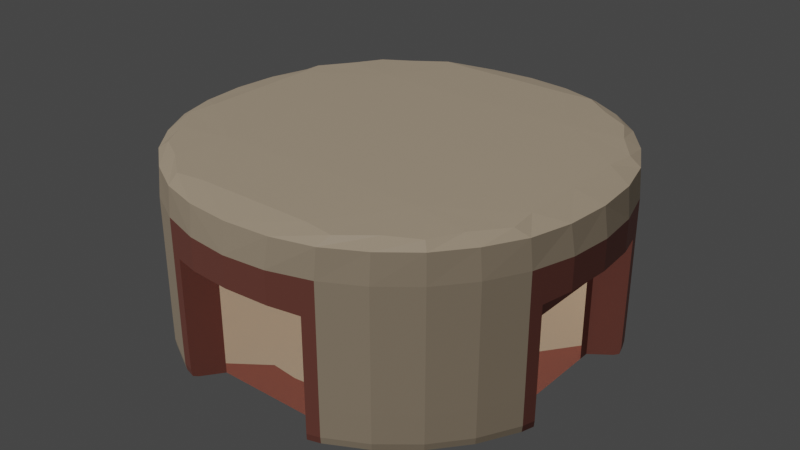 # Source: Sanctum_Boxes.blend  (saved by Blender 3.0.42; exported with 4.5.12 LTS)
import bpy
from mathutils import Matrix  # noqa: F401  (used for matrix-valued properties, if any)

bpy.ops.wm.read_factory_settings(use_empty=True)
scene = bpy.context.scene
scene.name = 'Scene'

# ---- collections
col_reference = bpy.data.collections.new('Reference'); scene.collection.children.link(col_reference)
col_central = bpy.data.collections.new('Central'); scene.collection.children.link(col_central)

# ---- images (referenced by path relative to the original .blend; pixels are not part of the script)
import os
ASSET_DIR = os.environ.get("B2B_ASSET_DIR", "")  # directory of the original .blend (textures are referenced by path, not embedded)
HERE = os.path.dirname(os.path.abspath(__file__))  # packed textures are extracted next to this script under _unpacked/

def load_image(name, relpath, width, height, colorspace="sRGB"):
    """Load a texture the original file referenced (path relative to the .blend, or extracted next to this script)."""
    p = next((c for c in (os.path.join(HERE, relpath), os.path.join(ASSET_DIR, relpath)) if relpath and os.path.exists(c)), "")
    if p:
        img = bpy.data.images.load(p, check_existing=True)
        img.name = name
    else:  # same state as the original file: an image datablock whose file is absent (Cycles renders it pink)
        img = bpy.data.images.new(name, width, height)
        img.source = "FILE"
        img.filepath = "//" + (relpath or name)
    img.colorspace_settings.name = colorspace
    return img
img_sanctum_central = load_image('Sanctum_Central', 'Sanctum_Central.png', 1024, 1024, 'sRGB')

# ---- materials (node trees are filled in below, after node groups)
mat_base = bpy.data.materials.new('Base')
mat_base.use_transparent_shadow = False
mat_accents = bpy.data.materials.new('Accents')
mat_accents.use_transparent_shadow = False
mat_dark = bpy.data.materials.new('Dark')
mat_dark.use_transparent_shadow = False

# ---- material node trees
mat_base.use_nodes = True; mat_base.node_tree.nodes.clear()
_N = mat_base.node_tree.nodes; _L = mat_base.node_tree.links
n0 = _N.new('ShaderNodeBsdfPrincipled'); n0.name = 'Principled BSDF'; n0.location = (10, 300)
n0.distribution = 'GGX'
n0.subsurface_method = 'RANDOM_WALK_SKIN'
n0.inputs[0].default_value = (0.7913, 0.6308, 0.4508, 1.0)
n0.inputs[3].default_value = 1.45
n0.inputs[27].default_value = (0.0, 0.0, 0.0, 1.0)
n0.inputs[28].default_value = 1.0
n1 = _N.new('ShaderNodeOutputMaterial'); n1.name = 'Material Output'; n1.location = (300, 300)
n2 = _N.new('ShaderNodeTexImage'); n2.name = 'Image Texture'; n2.location = (304, 87)
n2.image = img_sanctum_central
_L.new(n0.outputs[0], n1.inputs[0])
n1.is_active_output = True
mat_accents.use_nodes = True; mat_accents.node_tree.nodes.clear()
_N = mat_accents.node_tree.nodes; _L = mat_accents.node_tree.links
n0 = _N.new('ShaderNodeBsdfPrincipled'); n0.name = 'Principled BSDF'; n0.location = (10, 300)
n0.distribution = 'GGX'
n0.subsurface_method = 'RANDOM_WALK_SKIN'
n0.inputs[0].default_value = (0.3813, 0.1329, 0.0999, 1.0)
n0.inputs[3].default_value = 1.45
n0.inputs[27].default_value = (0.0, 0.0, 0.0, 1.0)
n0.inputs[28].default_value = 1.0
n1 = _N.new('ShaderNodeOutputMaterial'); n1.name = 'Material Output'; n1.location = (300, 300)
n2 = _N.new('ShaderNodeTexImage'); n2.name = 'Image Texture'; n2.location = (325, 70)
n2.image = img_sanctum_central
_L.new(n0.outputs[0], n1.inputs[0])
n1.is_active_output = True
mat_dark.use_nodes = True; mat_dark.node_tree.nodes.clear()
_N = mat_dark.node_tree.nodes; _L = mat_dark.node_tree.links
n0 = _N.new('ShaderNodeBsdfPrincipled'); n0.name = 'Principled BSDF'; n0.location = (10, 300)
n0.distribution = 'GGX'
n0.subsurface_method = 'RANDOM_WALK_SKIN'
n0.inputs[0].default_value = (0.1248, 0.04667, 0.03689, 1.0)
n0.inputs[3].default_value = 1.45
n0.inputs[27].default_value = (0.0, 0.0, 0.0, 1.0)
n0.inputs[28].default_value = 1.0
n1 = _N.new('ShaderNodeOutputMaterial'); n1.name = 'Material Output'; n1.location = (300, 300)
n2 = _N.new('ShaderNodeTexImage'); n2.name = 'Image Texture'; n2.location = (320, 52)
n2.image = img_sanctum_central
_L.new(n0.outputs[0], n1.inputs[0])
n1.is_active_output = True

# ---- world
world_world = bpy.data.worlds.new('World'); scene.world = world_world
world_world.use_nodes = True; world_world.node_tree.nodes.clear()
_N = world_world.node_tree.nodes; _L = world_world.node_tree.links
n0 = _N.new('ShaderNodeOutputWorld'); n0.name = 'World Output'; n0.location = (300, 300)
n1 = _N.new('ShaderNodeBackground'); n1.name = 'Background'; n1.location = (10, 300)
n1.inputs[0].default_value = (0.05088, 0.05088, 0.05088, 1.0)
_L.new(n1.outputs[0], n0.inputs[0])
n0.is_active_output = True
world_world.color = (0.05088, 0.05088, 0.05088)
world_world.use_sun_shadow = False
world_world.sun_shadow_jitter_overblur = 0.0

# ---- lights
light_sun_002 = bpy.data.lights.new('Sun.002', 'SUN')
light_sun_002.transmission_factor = 0.0
light_sun_002.use_shadow = False
light_sun_002.energy = 1.0
light_sun_002.shadow_soft_size = 0.125

# ---- meshes
me_cylinder = bpy.data.meshes.new('Cylinder')
me_cylinder.from_pydata([(0.0, 0.3407, 0.002544), (0.0, 0.8169, 0.8508), (0.1327, 0.3205, 0.001682), (0.8031, 0.2381, 0.5056), (0.3929, 0.8302, 0.8473), (0.2409, 0.2409, 0.002544), (0.655, 0.655, 0.8473), (0.3205, 0.1327, 0.001682), (0.8302, 0.3929, 0.8473), (0.3407, 0.0, 0.002544), (0.8169, 0.0, 0.8508), (0.8031, 0.0, 0.5056), (0.0, 0.0, 0.0595), (0.371, 0.8956, 0.007858), (0.6855, 0.6855, 0.007858), (0.8956, 0.371, 0.007858), (0.0, 0.2411, 0.05713), (0.8031, 0.1905, 0.5056), (0.2411, 0.0, 0.05713), (0.1883, 0.1883, 0.05594), (0.373, 0.9004, 0.1644), (0.6892, 0.6892, 0.1644), (0.8031, 0.2381, 0.3636), (0.9004, 0.373, 0.1644), (0.3262, 0.7876, 0.0009429), (0.8031, 0.0, 0.3636), (0.6028, 0.6028, 0.0009429), (0.7876, 0.3262, 0.0009429), (0.8031, 0.1905, 0.3636), (0.176, 0.4248, 0.0009429), (0.3251, 0.3251, 0.0009429), (0.4248, 0.176, 0.0009429), (0.4598, 0.0, 0.0009429), (0.2381, 0.8031, 0.5056), (0.0, 0.4598, 0.0009429), (0.0, 0.3129, 0.01547), (0.3129, 0.0, 0.01547), (0.2206, 0.2206, 0.01547), (0.0, 0.2973, 0.04209), (0.2973, 0.0, 0.04209), (0.2085, 0.2085, 0.04209), (0.0, 0.8031, 0.5056), (0.0, 0.0, 0.8579), (0.0, 0.9746, 0.6939), (0.373, 0.9004, 0.6939), (0.6892, 0.6892, 0.6939), (0.9004, 0.373, 0.6939), (0.9746, 0.0, 0.6939), (0.1905, 0.8031, 0.5056), (0.2381, 0.8031, 0.3636), (0.0, 0.8031, 0.3636), (0.1905, 0.8031, 0.3636), (0.2648, 0.8165, 0.8502), (0.0, 0.9549, 0.8207), (0.3727, 0.8998, 0.0378), (0.5385, 0.806, 0.007858), (0.5284, 0.7258, 0.8496), (0.6887, 0.6887, 0.0378), (0.806, 0.5385, 0.007858), (0.7258, 0.5284, 0.8496), (0.8998, 0.3727, 0.0378), (0.8165, 0.2648, 0.8502), (0.0, 0.1381, 0.05921), (0.1381, 0.0, 0.05921), (0.0822, 0.3323, 0.00229), (0.1768, 0.2931, 0.00229), (0.2931, 0.1768, 0.00229), (0.3323, 0.0822, 0.00229), (0.1408, 0.34, 0.001059), (0.2598, 0.2598, 0.001143), (0.34, 0.1408, 0.001059), (0.3674, 0.0, 0.001143), (0.0, 0.2861, 0.05169), (0.2861, 0.0, 0.05169), (0.1136, 0.2233, 0.05693), (0.2233, 0.1136, 0.05693), (0.202, 0.202, 0.05153), (0.373, 0.9004, 0.4291), (0.6892, 0.6892, 0.4291), (0.9004, 0.373, 0.4291), (0.8103, 0.5414, 0.1644), (0.5414, 0.8103, 0.1644), (0.3624, 0.8748, 0.001807), (0.0, 0.6555, 0.0009429), (0.6695, 0.6695, 0.001807), (0.8748, 0.3624, 0.001807), (0.7087, 0.4736, 0.0009429), (0.4736, 0.7087, 0.0009429), (0.2509, 0.6056, 0.0009429), (0.4635, 0.4635, 0.0009429), (0.6056, 0.2509, 0.0009429), (0.6555, 0.0, 0.0009429), (0.0, 0.3674, 0.001143), (0.08969, 0.4509, 0.0009429), (0.2554, 0.3823, 0.0009429), (0.3823, 0.2554, 0.0009429), (0.4509, 0.08969, 0.0009429), (0.0, 0.3228, 0.006622), (0.3228, 0.0, 0.006622), (0.228, 0.228, 0.006622), (0.1193, 0.2888, 0.01541), (0.2888, 0.1193, 0.01541), (0.0, 0.3047, 0.02868), (0.3047, 0.0, 0.02868), (0.2143, 0.2143, 0.02868), (0.2736, 0.1123, 0.04209), (0.1123, 0.2736, 0.04209), (0.4771, 0.0, 0.857), (0.0, 0.4771, 0.857), (0.376, 0.8892, 0.8202), (0.6837, 0.6837, 0.8202), (0.8892, 0.376, 0.8202), (0.9549, 0.0, 0.8207), (0.9558, 0.1901, 0.6939), (0.8103, 0.5414, 0.6939), (0.5414, 0.8103, 0.6939), (0.1901, 0.9558, 0.6939), (0.1991, 0.9383, 0.8206), (0.5398, 0.7994, 0.8205), (0.7994, 0.5398, 0.8205), (0.9383, 0.1991, 0.8206), (0.1288, 0.1288, 0.05892), (0.526, 0.7873, 0.001807), (0.7873, 0.526, 0.001807), (0.3006, 0.1244, 0.005828), (0.1103, 0.2634, 0.05165), (0.8098, 0.5411, 0.0378), (0.5411, 0.8098, 0.0378), (0.6429, 0.1279, 0.0009429), (0.545, 0.3642, 0.0009429), (0.3642, 0.545, 0.0009429), (0.1279, 0.6429, 0.0009429), (0.07347, 0.3601, 0.001114), (0.2027, 0.3066, 0.001114), (0.3066, 0.2027, 0.001114), (0.3601, 0.07347, 0.001114), (0.1244, 0.3006, 0.005828), (0.2807, 0.1156, 0.02867), (0.2634, 0.1103, 0.05165), (0.1156, 0.2807, 0.02867), (0.491, 0.491, 0.856), (0.8103, 0.5414, 0.4291), (0.5414, 0.8103, 0.4291), (0.9333, 0.2644, 0.5458), (0.9558, 0.1901, 0.5527), (0.9168, 0.3188, 0.4291), (0.9746, 0.0, 0.5585), (0.0, 0.9746, 0.5585), (0.1901, 0.9558, 0.5527), (0.2446, 0.8123, 0.0009429), (0.2644, 0.9333, 0.5458), (0.302, 0.8931, 0.001807), (0.3188, 0.9168, 0.4291), (0.3188, 0.9168, 0.5407), (0.3156, 0.9124, 0.007858), (0.3188, 0.9168, 0.3892), (0.3188, 0.9168, 0.1644), (0.8123, 0.2446, 0.0009429), (0.8931, 0.302, 0.001807), (0.9124, 0.3156, 0.007858), (0.9163, 0.3184, 0.0378), (0.0, 0.8031, 0.0009429), (0.9168, 0.3188, 0.1644), (0.3184, 0.9163, 0.0378), (0.8031, 0.1905, 0.0009429), (0.8031, 0.1597, 0.0009429), (0.8031, 0.2381, 0.0009429), (0.8031, 0.0, 0.0009429), (0.1597, 0.8031, 0.0009429), (0.1905, 0.8031, 0.0009429), (0.2381, 0.8031, 0.0009429), (0.9168, 0.3188, 0.3892), (0.9168, 0.3188, 0.5407), (0.0, 0.9746, 0.5585), (0.9746, 0.0, 0.5585), (0.0, -0.3407, 0.002544), (0.0, -0.8169, 0.8508), (0.1327, -0.3205, 0.001682), (0.8031, -0.2381, 0.5056), (0.3929, -0.8302, 0.8473), (0.2409, -0.2409, 0.002544), (0.655, -0.655, 0.8473), (0.3205, -0.1327, 0.001682), (0.8302, -0.3929, 0.8473), (0.371, -0.8956, 0.007858), (0.6855, -0.6855, 0.007858), (0.8956, -0.371, 0.007858), (0.0, -0.2411, 0.05713), (0.8031, -0.1905, 0.5056), (0.1883, -0.1883, 0.05594), (0.373, -0.9004, 0.1644), (0.6892, -0.6892, 0.1644), (0.8031, -0.2381, 0.3636), (0.9004, -0.373, 0.1644), (0.3262, -0.7876, 0.0009429), (0.6028, -0.6028, 0.0009429), (0.7876, -0.3262, 0.0009429), (0.8031, -0.1905, 0.3636), (0.176, -0.4248, 0.0009429), (0.3251, -0.3251, 0.0009429), (0.4248, -0.176, 0.0009429), (0.2381, -0.8031, 0.5056), (0.0, -0.4598, 0.0009429), (0.0, -0.3129, 0.01547), (0.2206, -0.2206, 0.01547), (0.0, -0.2973, 0.04209), (0.2085, -0.2085, 0.04209), (0.0, -0.8031, 0.5056), (0.0, -0.9746, 0.6939), (0.373, -0.9004, 0.6939), (0.6892, -0.6892, 0.6939), (0.9004, -0.373, 0.6939), (0.1905, -0.8031, 0.5056), (0.2381, -0.8031, 0.3636), (0.2648, -0.8165, 0.8502), (0.0, -0.9549, 0.8207), (0.3727, -0.8998, 0.0378), (0.5385, -0.806, 0.007858), (0.5284, -0.7258, 0.8496), (0.6887, -0.6887, 0.0378), (0.806, -0.5385, 0.007858), (0.7258, -0.5284, 0.8496), (0.8998, -0.3727, 0.0378), (0.8165, -0.2648, 0.8502), (0.0, -0.1381, 0.05921), (0.0822, -0.3323, 0.00229), (0.1768, -0.2931, 0.00229), (0.2931, -0.1768, 0.00229), (0.3323, -0.0822, 0.00229), (0.1408, -0.34, 0.001059), (0.2598, -0.2598, 0.001143), (0.34, -0.1408, 0.001059), (0.0, -0.2861, 0.05169), (0.1136, -0.2233, 0.05693), (0.2233, -0.1136, 0.05693), (0.202, -0.202, 0.05153), (0.373, -0.9004, 0.4291), (0.6892, -0.6892, 0.4291), (0.9004, -0.373, 0.4291), (0.8103, -0.5414, 0.1644), (0.5414, -0.8103, 0.1644), (0.3624, -0.8748, 0.001807), (0.0, -0.6555, 0.0009429), (0.6695, -0.6695, 0.001807), (0.8748, -0.3624, 0.001807), (0.7087, -0.4736, 0.0009429), (0.4736, -0.7087, 0.0009429), (0.2509, -0.6056, 0.0009429), (0.4635, -0.4635, 0.0009429), (0.6056, -0.2509, 0.0009429), (0.0, -0.3674, 0.001143), (0.08969, -0.4509, 0.0009429), (0.2554, -0.3823, 0.0009429), (0.3823, -0.2554, 0.0009429), (0.4509, -0.08969, 0.0009429), (0.0, -0.3228, 0.006622), (0.228, -0.228, 0.006622), (0.1193, -0.2888, 0.01541), (0.2888, -0.1193, 0.01541), (0.0, -0.3047, 0.02868), (0.2143, -0.2143, 0.02868), (0.2736, -0.1123, 0.04209), (0.1123, -0.2736, 0.04209), (0.0, -0.4771, 0.857), (0.376, -0.8892, 0.8202), (0.6837, -0.6837, 0.8202), (0.8892, -0.376, 0.8202), (0.9558, -0.1901, 0.6939), (0.8103, -0.5414, 0.6939), (0.5414, -0.8103, 0.6939), (0.1901, -0.9558, 0.6939), (0.1991, -0.9383, 0.8206), (0.5398, -0.7994, 0.8205), (0.7994, -0.5398, 0.8205), (0.9383, -0.1991, 0.8206), (0.1288, -0.1288, 0.05892), (0.526, -0.7873, 0.001807), (0.7873, -0.526, 0.001807), (0.3006, -0.1244, 0.005828), (0.1103, -0.2634, 0.05165), (0.8098, -0.5411, 0.0378), (0.5411, -0.8098, 0.0378), (0.6429, -0.1279, 0.0009429), (0.545, -0.3642, 0.0009429), (0.3642, -0.545, 0.0009429), (0.1279, -0.6429, 0.0009429), (0.07347, -0.3601, 0.001114), (0.2027, -0.3066, 0.001114), (0.3066, -0.2027, 0.001114), (0.3601, -0.07347, 0.001114), (0.1244, -0.3006, 0.005828), (0.2807, -0.1156, 0.02867), (0.2634, -0.1103, 0.05165), (0.1156, -0.2807, 0.02867), (0.491, -0.491, 0.856), (0.8103, -0.5414, 0.4291), (0.5414, -0.8103, 0.4291), (0.9333, -0.2644, 0.5458), (0.9558, -0.1901, 0.5527), (0.9168, -0.3188, 0.4291), (0.0, -0.9746, 0.5585), (0.1901, -0.9558, 0.5527), (0.2446, -0.8123, 0.0009429), (0.2644, -0.9333, 0.5458), (0.302, -0.8931, 0.001807), (0.3188, -0.9168, 0.4291), (0.3188, -0.9168, 0.5407), (0.3156, -0.9124, 0.007858), (0.3188, -0.9168, 0.3892), (0.3188, -0.9168, 0.1644), (0.8123, -0.2446, 0.0009429), (0.8931, -0.302, 0.001807), (0.9124, -0.3156, 0.007858), (0.9163, -0.3184, 0.0378), (0.0, -0.8031, 0.0009429), (0.9168, -0.3188, 0.1644), (0.3184, -0.9163, 0.0378), (0.8031, -0.1905, 0.0009429), (0.8031, -0.1597, 0.0009429), (0.8031, -0.2381, 0.0009429), (0.1597, -0.8031, 0.0009429), (0.1905, -0.8031, 0.0009429), (0.2381, -0.8031, 0.0009429), (0.9168, -0.3188, 0.3892), (0.9168, -0.3188, 0.5407), (0.0, -0.9746, 0.5585), (-0.1327, 0.3205, 0.001682), (-0.8031, 0.2381, 0.5056), (-0.3929, 0.8302, 0.8473), (-0.2409, 0.2409, 0.002544), (-0.655, 0.655, 0.8473), (-0.3205, 0.1327, 0.001682), (-0.8302, 0.3929, 0.8473), (-0.3407, 0.0, 0.002544), (-0.8169, 0.0, 0.8508), (-0.8031, 0.0, 0.5056), (-0.371, 0.8956, 0.007858), (-0.6855, 0.6855, 0.007858), (-0.8956, 0.371, 0.007858), (-0.8031, 0.1905, 0.5056), (-0.2411, 0.0, 0.05713), (-0.1883, 0.1883, 0.05594), (-0.373, 0.9004, 0.1644), (-0.6892, 0.6892, 0.1644), (-0.8031, 0.2381, 0.3636), (-0.9004, 0.373, 0.1644), (-0.3262, 0.7876, 0.0009429), (-0.8031, 0.0, 0.3636), (-0.6028, 0.6028, 0.0009429), (-0.7876, 0.3262, 0.0009429), (-0.8031, 0.1905, 0.3636), (-0.176, 0.4248, 0.0009429), (-0.3251, 0.3251, 0.0009429), (-0.4248, 0.176, 0.0009429), (-0.4598, 0.0, 0.0009429), (-0.2381, 0.8031, 0.5056), (-0.3129, 0.0, 0.01547), (-0.2206, 0.2206, 0.01547), (-0.2973, 0.0, 0.04209), (-0.2085, 0.2085, 0.04209), (-0.373, 0.9004, 0.6939), (-0.6892, 0.6892, 0.6939), (-0.9004, 0.373, 0.6939), (-0.9746, 0.0, 0.6939), (-0.1905, 0.8031, 0.5056), (-0.2381, 0.8031, 0.3636), (-0.1905, 0.8031, 0.3636), (-0.2648, 0.8165, 0.8502), (-0.3727, 0.8998, 0.0378), (-0.5385, 0.806, 0.007858), (-0.5284, 0.7258, 0.8496), (-0.6887, 0.6887, 0.0378), (-0.806, 0.5385, 0.007858), (-0.7258, 0.5284, 0.8496), (-0.8998, 0.3727, 0.0378), (-0.8165, 0.2648, 0.8502), (-0.1381, 0.0, 0.05921), (-0.0822, 0.3323, 0.00229), (-0.1768, 0.2931, 0.00229), (-0.2931, 0.1768, 0.00229), (-0.3323, 0.0822, 0.00229), (-0.1408, 0.34, 0.001059), (-0.2598, 0.2598, 0.001143), (-0.34, 0.1408, 0.001059), (-0.3674, 0.0, 0.001143), (-0.2861, 0.0, 0.05169), (-0.1136, 0.2233, 0.05693), (-0.2233, 0.1136, 0.05693), (-0.202, 0.202, 0.05153), (-0.373, 0.9004, 0.4291), (-0.6892, 0.6892, 0.4291), (-0.9004, 0.373, 0.4291), (-0.8103, 0.5414, 0.1644), (-0.5414, 0.8103, 0.1644), (-0.3624, 0.8748, 0.001807), (-0.6695, 0.6695, 0.001807), (-0.8748, 0.3624, 0.001807), (-0.7087, 0.4736, 0.0009429), (-0.4736, 0.7087, 0.0009429), (-0.2509, 0.6056, 0.0009429), (-0.4635, 0.4635, 0.0009429), (-0.6056, 0.2509, 0.0009429), (-0.6555, 0.0, 0.0009429), (-0.08969, 0.4509, 0.0009429), (-0.2554, 0.3823, 0.0009429), (-0.3823, 0.2554, 0.0009429), (-0.4509, 0.08969, 0.0009429), (-0.3228, 0.0, 0.006622), (-0.228, 0.228, 0.006622), (-0.1193, 0.2888, 0.01541), (-0.2888, 0.1193, 0.01541), (-0.3047, 0.0, 0.02868), (-0.2143, 0.2143, 0.02868), (-0.2736, 0.1123, 0.04209), (-0.1123, 0.2736, 0.04209), (-0.4771, 0.0, 0.857), (-0.376, 0.8892, 0.8202), (-0.6837, 0.6837, 0.8202), (-0.8892, 0.376, 0.8202), (-0.9549, 0.0, 0.8207), (-0.9558, 0.1901, 0.6939), (-0.8103, 0.5414, 0.6939), (-0.5414, 0.8103, 0.6939), (-0.1901, 0.9558, 0.6939), (-0.1991, 0.9383, 0.8206), (-0.5398, 0.7994, 0.8205), (-0.7994, 0.5398, 0.8205), (-0.9383, 0.1991, 0.8206), (-0.1288, 0.1288, 0.05892), (-0.526, 0.7873, 0.001807), (-0.7873, 0.526, 0.001807), (-0.3006, 0.1244, 0.005828), (-0.1103, 0.2634, 0.05165), (-0.8098, 0.5411, 0.0378), (-0.5411, 0.8098, 0.0378), (-0.6429, 0.1279, 0.0009429), (-0.545, 0.3642, 0.0009429), (-0.3642, 0.545, 0.0009429), (-0.1279, 0.6429, 0.0009429), (-0.07347, 0.3601, 0.001114), (-0.2027, 0.3066, 0.001114), (-0.3066, 0.2027, 0.001114), (-0.3601, 0.07347, 0.001114), (-0.1244, 0.3006, 0.005828), (-0.2807, 0.1156, 0.02867), (-0.2634, 0.1103, 0.05165), (-0.1156, 0.2807, 0.02867), (-0.491, 0.491, 0.856), (-0.8103, 0.5414, 0.4291), (-0.5414, 0.8103, 0.4291), (-0.9333, 0.2644, 0.5458), (-0.9558, 0.1901, 0.5527), (-0.9168, 0.3188, 0.4291), (-0.9746, 0.0, 0.5585), (-0.1901, 0.9558, 0.5527), (-0.2446, 0.8123, 0.0009429), (-0.2644, 0.9333, 0.5458), (-0.302, 0.8931, 0.001807), (-0.3188, 0.9168, 0.4291), (-0.3188, 0.9168, 0.5407), (-0.3156, 0.9124, 0.007858), (-0.3188, 0.9168, 0.3892), (-0.3188, 0.9168, 0.1644), (-0.8123, 0.2446, 0.0009429), (-0.8931, 0.302, 0.001807), (-0.9124, 0.3156, 0.007858), (-0.9163, 0.3184, 0.0378), (-0.9168, 0.3188, 0.1644), (-0.3184, 0.9163, 0.0378), (-0.8031, 0.1905, 0.0009429), (-0.8031, 0.1597, 0.0009429), (-0.8031, 0.2381, 0.0009429), (-0.8031, 0.0, 0.0009429), (-0.1597, 0.8031, 0.0009429), (-0.1905, 0.8031, 0.0009429), (-0.2381, 0.8031, 0.0009429), (-0.9168, 0.3188, 0.3892), (-0.9168, 0.3188, 0.5407), (-0.9746, 0.0, 0.5585), (-0.1327, -0.3205, 0.001682), (-0.8031, -0.2381, 0.5056), (-0.3929, -0.8302, 0.8473), (-0.2409, -0.2409, 0.002544), (-0.655, -0.655, 0.8473), (-0.3205, -0.1327, 0.001682), (-0.8302, -0.3929, 0.8473), (-0.371, -0.8956, 0.007858), (-0.6855, -0.6855, 0.007858), (-0.8956, -0.371, 0.007858), (-0.8031, -0.1905, 0.5056), (-0.1883, -0.1883, 0.05594), (-0.373, -0.9004, 0.1644), (-0.6892, -0.6892, 0.1644), (-0.8031, -0.2381, 0.3636), (-0.9004, -0.373, 0.1644), (-0.3262, -0.7876, 0.0009429), (-0.6028, -0.6028, 0.0009429), (-0.7876, -0.3262, 0.0009429), (-0.8031, -0.1905, 0.3636), (-0.176, -0.4248, 0.0009429), (-0.3251, -0.3251, 0.0009429), (-0.4248, -0.176, 0.0009429), (-0.2381, -0.8031, 0.5056), (-0.2206, -0.2206, 0.01547), (-0.2085, -0.2085, 0.04209), (-0.373, -0.9004, 0.6939), (-0.6892, -0.6892, 0.6939), (-0.9004, -0.373, 0.6939), (-0.1905, -0.8031, 0.5056), (-0.2381, -0.8031, 0.3636), (-0.2648, -0.8165, 0.8502), (-0.3727, -0.8998, 0.0378), (-0.5385, -0.806, 0.007858), (-0.5284, -0.7258, 0.8496), (-0.6887, -0.6887, 0.0378), (-0.806, -0.5385, 0.007858), (-0.7258, -0.5284, 0.8496), (-0.8998, -0.3727, 0.0378), (-0.8165, -0.2648, 0.8502), (-0.0822, -0.3323, 0.00229), (-0.1768, -0.2931, 0.00229), (-0.2931, -0.1768, 0.00229), (-0.3323, -0.0822, 0.00229), (-0.1408, -0.34, 0.001059), (-0.2598, -0.2598, 0.001143), (-0.34, -0.1408, 0.001059), (-0.1136, -0.2233, 0.05693), (-0.2233, -0.1136, 0.05693), (-0.202, -0.202, 0.05153), (-0.373, -0.9004, 0.4291), (-0.6892, -0.6892, 0.4291), (-0.9004, -0.373, 0.4291), (-0.8103, -0.5414, 0.1644), (-0.5414, -0.8103, 0.1644), (-0.3624, -0.8748, 0.001807), (-0.6695, -0.6695, 0.001807), (-0.8748, -0.3624, 0.001807), (-0.7087, -0.4736, 0.0009429), (-0.4736, -0.7087, 0.0009429), (-0.2509, -0.6056, 0.0009429), (-0.4635, -0.4635, 0.0009429), (-0.6056, -0.2509, 0.0009429), (-0.08969, -0.4509, 0.0009429), (-0.2554, -0.3823, 0.0009429), (-0.3823, -0.2554, 0.0009429), (-0.4509, -0.08969, 0.0009429), (-0.228, -0.228, 0.006622), (-0.1193, -0.2888, 0.01541), (-0.2888, -0.1193, 0.01541), (-0.2143, -0.2143, 0.02868), (-0.2736, -0.1123, 0.04209), (-0.1123, -0.2736, 0.04209), (-0.376, -0.8892, 0.8202), (-0.6837, -0.6837, 0.8202), (-0.8892, -0.376, 0.8202), (-0.9558, -0.1901, 0.6939), (-0.8103, -0.5414, 0.6939), (-0.5414, -0.8103, 0.6939), (-0.1901, -0.9558, 0.6939), (-0.1991, -0.9383, 0.8206), (-0.5398, -0.7994, 0.8205), (-0.7994, -0.5398, 0.8205), (-0.9383, -0.1991, 0.8206), (-0.1288, -0.1288, 0.05892), (-0.526, -0.7873, 0.001807), (-0.7873, -0.526, 0.001807), (-0.3006, -0.1244, 0.005828), (-0.1103, -0.2634, 0.05165), (-0.8098, -0.5411, 0.0378), (-0.5411, -0.8098, 0.0378), (-0.6429, -0.1279, 0.0009429), (-0.545, -0.3642, 0.0009429), (-0.3642, -0.545, 0.0009429), (-0.1279, -0.6429, 0.0009429), (-0.07347, -0.3601, 0.001114), (-0.2027, -0.3066, 0.001114), (-0.3066, -0.2027, 0.001114), (-0.3601, -0.07347, 0.001114), (-0.1244, -0.3006, 0.005828), (-0.2807, -0.1156, 0.02867), (-0.2634, -0.1103, 0.05165), (-0.1156, -0.2807, 0.02867), (-0.491, -0.491, 0.856), (-0.8103, -0.5414, 0.4291), (-0.5414, -0.8103, 0.4291), (-0.9333, -0.2644, 0.5458), (-0.9558, -0.1901, 0.5527), (-0.9168, -0.3188, 0.4291), (-0.1901, -0.9558, 0.5527), (-0.2446, -0.8123, 0.0009429), (-0.2644, -0.9333, 0.5458), (-0.302, -0.8931, 0.001807), (-0.3188, -0.9168, 0.4291), (-0.3188, -0.9168, 0.5407), (-0.3156, -0.9124, 0.007858), (-0.3188, -0.9168, 0.3892), (-0.3188, -0.9168, 0.1644), (-0.8123, -0.2446, 0.0009429), (-0.8931, -0.302, 0.001807), (-0.9124, -0.3156, 0.007858), (-0.9163, -0.3184, 0.0378), (-0.9168, -0.3188, 0.1644), (-0.3184, -0.9163, 0.0378), (-0.8031, -0.1905, 0.0009429), (-0.8031, -0.1597, 0.0009429), (-0.8031, -0.2381, 0.0009429), (-0.1597, -0.8031, 0.0009429), (-0.1905, -0.8031, 0.0009429), (-0.2381, -0.8031, 0.0009429), (-0.9168, -0.3188, 0.3892), (-0.9168, -0.3188, 0.5407)], [], [(43, 116, 117, 53), (53, 117, 52, 1), (117, 109, 4, 52), (116, 44, 109, 117), (44, 115, 118, 109), (109, 118, 56, 4), (118, 110, 6, 56), (115, 45, 110, 118), (45, 114, 119, 110), (110, 119, 59, 6), (119, 111, 8, 59), (114, 46, 111, 119), (46, 113, 120, 111), (111, 120, 61, 8), (120, 112, 10, 61), (113, 47, 112, 120), (16, 62, 121, 74), (74, 121, 75, 19), (121, 63, 18, 75), (62, 12, 63, 121), (82, 151, 149, 24), (154, 151, 82, 13), (26, 84, 122, 87), (87, 122, 82, 24), (122, 55, 13, 82), (84, 14, 55, 122), (27, 85, 123, 86), (86, 123, 84, 26), (123, 58, 14, 84), (85, 15, 58, 123), (27, 157, 158, 85), (85, 158, 159, 15), (37, 101, 124, 99), (5, 99, 124, 66), (7, 66, 124, 67), (9, 67, 124, 98), (36, 98, 124, 101), (38, 72, 125, 106), (106, 125, 76, 40), (125, 74, 19, 76), (72, 16, 74, 125), (159, 160, 60, 15), (160, 162, 23, 60), (14, 58, 126, 57), (57, 126, 80, 21), (126, 60, 23, 80), (58, 15, 60, 126), (13, 55, 127, 54), (54, 127, 81, 20), (127, 57, 21, 81), (55, 14, 57, 127), (156, 163, 54, 20), (163, 154, 13, 54), (32, 91, 128, 96), (96, 128, 90, 31), (128, 27, 90), (167, 165, 128, 91), (31, 90, 129, 95), (95, 129, 89, 30), (129, 86, 26, 89), (90, 27, 86, 129), (30, 89, 130, 94), (94, 130, 88, 29), (130, 87, 24, 88), (89, 26, 87, 130), (29, 88, 131, 93), (93, 131, 83, 34), (131, 168, 161, 83), (24, 131, 88), (2, 68, 132, 64), (64, 132, 92, 0), (132, 93, 34, 92), (68, 29, 93, 132), (5, 69, 133, 65), (65, 133, 68, 2), (133, 94, 29, 68), (69, 30, 94, 133), (7, 70, 134, 66), (66, 134, 69, 5), (134, 95, 30, 69), (70, 31, 95, 134), (9, 71, 135, 67), (67, 135, 70, 7), (135, 96, 31, 70), (71, 32, 96, 135), (0, 97, 136, 64), (2, 64, 136, 65), (5, 65, 136, 99), (37, 99, 136, 100), (35, 100, 136, 97), (40, 105, 137, 104), (104, 137, 101, 37), (137, 103, 36, 101), (105, 39, 103, 137), (19, 75, 138, 76), (76, 138, 105, 40), (138, 73, 39, 105), (75, 18, 73, 138), (35, 102, 139, 100), (100, 139, 104, 37), (139, 106, 40, 104), (102, 38, 106, 139), (4, 56, 140, 52), (1, 52, 140, 108), (42, 108, 140, 107), (10, 107, 140, 61), (8, 61, 140, 59), (6, 59, 140, 56), (162, 171, 145, 79, 23), (145, 172, 143, 144, 113, 46, 79), (144, 146, 47, 113), (21, 80, 141, 78), (78, 141, 114, 45), (141, 79, 46, 114), (80, 23, 79, 141), (20, 81, 142, 77), (77, 142, 115, 44), (142, 78, 45, 115), (81, 21, 78, 142), (43, 147, 148, 116), (116, 148, 150, 153, 152, 77, 44), (152, 155, 156, 20, 77), (28, 17, 3, 22), (3, 172, 145, 171, 22), (174, 146, 144, 143, 17, 11), (143, 172, 3, 17), (25, 11, 17, 28), (171, 162, 160, 159, 158, 157, 166, 22), (166, 164, 28, 22), (51, 49, 33, 48), (49, 155, 152, 153, 33), (48, 150, 148, 147, 173, 41), (153, 150, 48, 33), (50, 51, 48, 41), (151, 154, 163, 156, 155, 49, 170, 149), (169, 170, 49, 51), (208, 215, 271, 270), (215, 176, 214, 271), (271, 214, 179, 264), (270, 271, 264, 209), (209, 264, 272, 269), (264, 179, 218, 272), (272, 218, 181, 265), (269, 272, 265, 210), (210, 265, 273, 268), (265, 181, 221, 273), (273, 221, 183, 266), (268, 273, 266, 211), (211, 266, 274, 267), (266, 183, 223, 274), (274, 223, 10, 112), (267, 274, 112, 47), (187, 233, 275, 224), (233, 189, 234, 275), (275, 234, 18, 63), (224, 275, 63, 12), (241, 194, 302, 304), (307, 184, 241, 304), (195, 246, 276, 243), (246, 194, 241, 276), (276, 241, 184, 217), (243, 276, 217, 185), (196, 245, 277, 244), (245, 195, 243, 277), (277, 243, 185, 220), (244, 277, 220, 186), (196, 244, 311, 310), (244, 186, 312, 311), (204, 256, 278, 258), (180, 227, 278, 256), (182, 228, 278, 227), (9, 98, 278, 228), (36, 258, 278, 98), (205, 262, 279, 232), (262, 206, 235, 279), (279, 235, 189, 233), (232, 279, 233, 187), (312, 186, 222, 313), (313, 222, 193, 315), (185, 219, 280, 220), (219, 191, 239, 280), (280, 239, 193, 222), (220, 280, 222, 186), (184, 216, 281, 217), (216, 190, 240, 281), (281, 240, 191, 219), (217, 281, 219, 185), (309, 190, 216, 316), (316, 216, 184, 307), (32, 254, 282, 91), (254, 200, 249, 282), (196, 282, 249), (167, 91, 282, 318), (200, 253, 283, 249), (253, 199, 248, 283), (283, 248, 195, 245), (249, 283, 245, 196), (199, 252, 284, 248), (252, 198, 247, 284), (284, 247, 194, 246), (248, 284, 246, 195), (198, 251, 285, 247), (251, 202, 242, 285), (285, 242, 314, 320), (194, 247, 285), (177, 225, 286, 229), (225, 175, 250, 286), (286, 250, 202, 251), (229, 286, 251, 198), (180, 226, 287, 230), (226, 177, 229, 287), (287, 229, 198, 252), (230, 287, 252, 199), (182, 227, 288, 231), (227, 180, 230, 288), (288, 230, 199, 253), (231, 288, 253, 200), (9, 228, 289, 71), (228, 182, 231, 289), (289, 231, 200, 254), (71, 289, 254, 32), (175, 225, 290, 255), (177, 226, 290, 225), (180, 256, 290, 226), (204, 257, 290, 256), (203, 255, 290, 257), (206, 260, 291, 261), (260, 204, 258, 291), (291, 258, 36, 103), (261, 291, 103, 39), (189, 235, 292, 234), (235, 206, 261, 292), (292, 261, 39, 73), (234, 292, 73, 18), (203, 257, 293, 259), (257, 204, 260, 293), (293, 260, 206, 262), (259, 293, 262, 205), (179, 214, 294, 218), (176, 263, 294, 214), (42, 107, 294, 263), (10, 223, 294, 107), (183, 221, 294, 223), (181, 218, 294, 221), (315, 193, 238, 299, 323), (299, 238, 211, 267, 298, 297, 324), (298, 267, 47, 146), (191, 237, 295, 239), (237, 210, 268, 295), (295, 268, 211, 238), (239, 295, 238, 193), (190, 236, 296, 240), (236, 209, 269, 296), (296, 269, 210, 237), (240, 296, 237, 191), (208, 270, 301, 300), (270, 209, 236, 305, 306, 303, 301), (305, 236, 190, 309, 308), (197, 192, 178, 188), (178, 192, 323, 299, 324), (174, 11, 188, 297, 298, 146), (297, 188, 178, 324), (25, 197, 188, 11), (323, 192, 319, 310, 311, 312, 313, 315), (319, 192, 197, 317), (213, 201, 306, 305, 308), (212, 207, 325, 300, 301, 303), (306, 201, 212, 303), (304, 302, 322, 213, 308, 309, 316, 307), (149, 170, 169, 168, 131, 24), (164, 166, 157, 27, 128, 165), (317, 318, 282, 196, 310, 319), (302, 194, 285, 320, 321, 322), (43, 53, 424, 423), (53, 1, 367, 424), (424, 367, 328, 416), (423, 424, 416, 360), (360, 416, 425, 422), (416, 328, 370, 425), (425, 370, 330, 417), (422, 425, 417, 361), (361, 417, 426, 421), (417, 330, 373, 426), (426, 373, 332, 418), (421, 426, 418, 362), (362, 418, 427, 420), (418, 332, 375, 427), (427, 375, 334, 419), (420, 427, 419, 363), (16, 386, 428, 62), (386, 341, 387, 428), (428, 387, 340, 376), (62, 428, 376, 12), (394, 346, 455, 457), (460, 336, 394, 457), (348, 398, 429, 395), (398, 346, 394, 429), (429, 394, 336, 369), (395, 429, 369, 337), (349, 397, 430, 396), (397, 348, 395, 430), (430, 395, 337, 372), (396, 430, 372, 338), (349, 396, 464, 463), (396, 338, 465, 464), (357, 408, 431, 410), (329, 379, 431, 408), (331, 380, 431, 379), (333, 407, 431, 380), (356, 410, 431, 407), (38, 414, 432, 72), (414, 359, 388, 432), (432, 388, 341, 386), (72, 432, 386, 16), (465, 338, 374, 466), (466, 374, 345, 467), (337, 371, 433, 372), (371, 343, 392, 433), (433, 392, 345, 374), (372, 433, 374, 338), (336, 368, 434, 369), (368, 342, 393, 434), (434, 393, 343, 371), (369, 434, 371, 337), (462, 342, 368, 468), (468, 368, 336, 460), (354, 406, 435, 402), (406, 353, 401, 435), (435, 401, 349), (472, 402, 435, 470), (353, 405, 436, 401), (405, 352, 400, 436), (436, 400, 348, 397), (401, 436, 397, 349), (352, 404, 437, 400), (404, 351, 399, 437), (437, 399, 346, 398), (400, 437, 398, 348), (351, 403, 438, 399), (403, 34, 83, 438), (438, 83, 161, 473), (346, 399, 438), (326, 377, 439, 381), (377, 0, 92, 439), (439, 92, 34, 403), (381, 439, 403, 351), (329, 378, 440, 382), (378, 326, 381, 440), (440, 381, 351, 404), (382, 440, 404, 352), (331, 379, 441, 383), (379, 329, 382, 441), (441, 382, 352, 405), (383, 441, 405, 353), (333, 380, 442, 384), (380, 331, 383, 442), (442, 383, 353, 406), (384, 442, 406, 354), (0, 377, 443, 97), (326, 378, 443, 377), (329, 408, 443, 378), (357, 409, 443, 408), (35, 97, 443, 409), (359, 412, 444, 413), (412, 357, 410, 444), (444, 410, 356, 411), (413, 444, 411, 358), (341, 388, 445, 387), (388, 359, 413, 445), (445, 413, 358, 385), (387, 445, 385, 340), (35, 409, 446, 102), (409, 357, 412, 446), (446, 412, 359, 414), (102, 446, 414, 38), (328, 367, 447, 370), (1, 108, 447, 367), (42, 415, 447, 108), (334, 375, 447, 415), (332, 373, 447, 375), (330, 370, 447, 373), (467, 345, 391, 452, 476), (452, 391, 362, 420, 451, 450, 477), (451, 420, 363, 453), (343, 390, 448, 392), (390, 361, 421, 448), (448, 421, 362, 391), (392, 448, 391, 345), (342, 389, 449, 393), (389, 360, 422, 449), (449, 422, 361, 390), (393, 449, 390, 343), (43, 423, 454, 147), (423, 360, 389, 458, 459, 456, 454), (458, 389, 342, 462, 461), (350, 344, 327, 339), (327, 344, 476, 452, 477), (478, 335, 339, 450, 451, 453), (450, 339, 327, 477), (347, 350, 339, 335), (476, 344, 471, 463, 464, 465, 466, 467), (471, 344, 350, 469), (366, 364, 355, 365), (365, 355, 459, 458, 461), (364, 41, 173, 147, 454, 456), (459, 355, 364, 456), (50, 41, 364, 366), (457, 455, 475, 365, 461, 462, 468, 460), (474, 366, 365, 475), (208, 558, 559, 215), (215, 559, 510, 176), (559, 552, 481, 510), (558, 505, 552, 559), (505, 557, 560, 552), (552, 560, 513, 481), (560, 553, 483, 513), (557, 506, 553, 560), (506, 556, 561, 553), (553, 561, 516, 483), (561, 554, 485, 516), (556, 507, 554, 561), (507, 555, 562, 554), (554, 562, 518, 485), (562, 419, 334, 518), (555, 363, 419, 562), (187, 224, 563, 526), (526, 563, 527, 490), (563, 376, 340, 527), (224, 12, 376, 563), (534, 591, 589, 495), (594, 591, 534, 486), (496, 535, 564, 538), (538, 564, 534, 495), (564, 512, 486, 534), (535, 487, 512, 564), (497, 536, 565, 537), (537, 565, 535, 496), (565, 515, 487, 535), (536, 488, 515, 565), (497, 597, 598, 536), (536, 598, 599, 488), (503, 548, 566, 546), (482, 546, 566, 521), (484, 521, 566, 522), (333, 522, 566, 407), (356, 407, 566, 548), (205, 232, 567, 551), (551, 567, 528, 504), (567, 526, 490, 528), (232, 187, 526, 567), (599, 600, 517, 488), (600, 601, 494, 517), (487, 515, 568, 514), (514, 568, 532, 492), (568, 517, 494, 532), (515, 488, 517, 568), (486, 512, 569, 511), (511, 569, 533, 491), (569, 514, 492, 533), (512, 487, 514, 569), (596, 602, 511, 491), (602, 594, 486, 511), (354, 402, 570, 545), (545, 570, 541, 501), (497, 541, 570), (472, 604, 570, 402), (501, 541, 571, 544), (544, 571, 540, 500), (571, 537, 496, 540), (541, 497, 537, 571), (500, 540, 572, 543), (543, 572, 539, 499), (572, 538, 495, 539), (540, 496, 538, 572), (499, 539, 573, 542), (542, 573, 242, 202), (573, 606, 314, 242), (495, 573, 539), (479, 523, 574, 519), (519, 574, 250, 175), (574, 542, 202, 250), (523, 499, 542, 574), (482, 524, 575, 520), (520, 575, 523, 479), (575, 543, 499, 523), (524, 500, 543, 575), (484, 525, 576, 521), (521, 576, 524, 482), (576, 544, 500, 524), (525, 501, 544, 576), (333, 384, 577, 522), (522, 577, 525, 484), (577, 545, 501, 525), (384, 354, 545, 577), (175, 255, 578, 519), (479, 519, 578, 520), (482, 520, 578, 546), (503, 546, 578, 547), (203, 547, 578, 255), (504, 550, 579, 549), (549, 579, 548, 503), (579, 411, 356, 548), (550, 358, 411, 579), (490, 527, 580, 528), (528, 580, 550, 504), (580, 385, 358, 550), (527, 340, 385, 580), (203, 259, 581, 547), (547, 581, 549, 503), (581, 551, 504, 549), (259, 205, 551, 581), (481, 513, 582, 510), (176, 510, 582, 263), (42, 263, 582, 415), (334, 415, 582, 518), (485, 518, 582, 516), (483, 516, 582, 513), (601, 609, 587, 531, 494), (587, 610, 585, 586, 555, 507, 531), (586, 453, 363, 555), (492, 532, 583, 530), (530, 583, 556, 506), (583, 531, 507, 556), (532, 494, 531, 583), (491, 533, 584, 529), (529, 584, 557, 505), (584, 530, 506, 557), (533, 492, 530, 584), (208, 300, 588, 558), (558, 588, 590, 593, 592, 529, 505), (592, 595, 596, 491, 529), (498, 489, 480, 493), (480, 610, 587, 609, 493), (478, 453, 586, 585, 489, 335), (585, 610, 480, 489), (347, 335, 489, 498), (609, 601, 600, 599, 598, 597, 605, 493), (605, 603, 498, 493), (509, 595, 592, 593, 502), (508, 590, 588, 300, 325, 207), (593, 590, 508, 502), (591, 594, 602, 596, 595, 509, 608, 589), (455, 346, 438, 473, 474, 475), (469, 470, 435, 349, 463, 471), (603, 605, 597, 497, 570, 604), (589, 608, 607, 606, 573, 495)])
me_cylinder.polygons.foreach_set('material_index', [0, 0, 0, 0, 0, 0, 0, 0, 0, 0, 0, 0, 0, 0, 0, 0, 2, 2, 2, 2, 1, 1, 0, 0, 0, 0, 0, 0, 0, 0, 1, 1, 1, 1, 1, 1, 1, 1, 1, 1, 1, 1, 1, 0, 0, 0, 0, 0, 0, 0, 0, 1, 1, 0, 0, 0, 1, 0, 0, 0, 0, 0, 0, 0, 0, 0, 0, 1, 0, 1, 1, 0, 0, 1, 1, 0, 0, 1, 1, 0, 0, 1, 1, 0, 0, 1, 1, 1, 1, 1, 1, 1, 1, 1, 1, 1, 1, 1, 1, 1, 1, 1, 0, 0, 0, 0, 0, 0, 1, 1, 1, 0, 0, 0, 0, 0, 0, 0, 0, 1, 1, 1, 1, 1, 1, 1, 1, 1, 1, 1, 1, 1, 1, 1, 1, 1, 0, 0, 0, 0, 0, 0, 0, 0, 0, 0, 0, 0, 0, 0, 0, 0, 2, 2, 2, 2, 1, 1, 0, 0, 0, 0, 0, 0, 0, 0, 1, 1, 1, 1, 1, 1, 1, 1, 1, 1, 1, 1, 1, 0, 0, 0, 0, 0, 0, 0, 0, 1, 1, 0, 0, 0, 1, 0, 0, 0, 0, 0, 0, 0, 0, 0, 0, 1, 0, 1, 1, 0, 0, 1, 1, 0, 0, 1, 1, 0, 0, 1, 1, 0, 0, 1, 1, 1, 1, 1, 1, 1, 1, 1, 1, 1, 1, 1, 1, 1, 1, 1, 0, 0, 0, 0, 0, 0, 1, 1, 1, 0, 0, 0, 0, 0, 0, 0, 0, 1, 1, 1, 1, 1, 1, 1, 1, 1, 1, 1, 1, 1, 1, 1, 1, 1, 1, 0, 0, 0, 0, 0, 0, 0, 0, 0, 0, 0, 0, 0, 0, 0, 0, 2, 2, 2, 2, 1, 1, 0, 0, 0, 0, 0, 0, 0, 0, 1, 1, 1, 1, 1, 1, 1, 1, 1, 1, 1, 1, 1, 0, 0, 0, 0, 0, 0, 0, 0, 1, 1, 0, 0, 0, 1, 0, 0, 0, 0, 0, 0, 0, 0, 0, 0, 1, 0, 1, 1, 0, 0, 1, 1, 0, 0, 1, 1, 0, 0, 1, 1, 0, 0, 1, 1, 1, 1, 1, 1, 1, 1, 1, 1, 1, 1, 1, 1, 1, 1, 1, 0, 0, 0, 0, 0, 0, 1, 1, 1, 0, 0, 0, 0, 0, 0, 0, 0, 1, 1, 1, 1, 1, 1, 1, 1, 1, 1, 1, 1, 1, 1, 1, 1, 1, 0, 0, 0, 0, 0, 0, 0, 0, 0, 0, 0, 0, 0, 0, 0, 0, 2, 2, 2, 2, 1, 1, 0, 0, 0, 0, 0, 0, 0, 0, 1, 1, 1, 1, 1, 1, 1, 1, 1, 1, 1, 1, 1, 0, 0, 0, 0, 0, 0, 0, 0, 1, 1, 0, 0, 0, 1, 0, 0, 0, 0, 0, 0, 0, 0, 0, 0, 1, 0, 1, 1, 0, 0, 1, 1, 0, 0, 1, 1, 0, 0, 1, 1, 0, 0, 1, 1, 1, 1, 1, 1, 1, 1, 1, 1, 1, 1, 1, 1, 1, 1, 1, 0, 0, 0, 0, 0, 0, 1, 1, 1, 0, 0, 0, 0, 0, 0, 0, 0, 1, 1, 1, 1, 1, 1, 1, 1, 1, 1, 1, 1, 1, 1, 1, 1, 1, 1])
_uv = me_cylinder.uv_layers.new(name='UVMap')
_uv.uv.foreach_set('vector', [0.248, 0.6787, 0.2482, 0.7285, 0.2152, 0.7308, 0.215, 0.6787, 0.2283, 0.4983, 0.1767, 0.4896, 0.1622, 0.4564, 0.2313, 0.4623, 0.1767, 0.4896, 0.1316, 0.4729, 0.1285, 0.4572, 0.1622, 0.4564, 0.2482, 0.7285, 0.2486, 0.7764, 0.2157, 0.7772, 0.2152, 0.7308, 0.2486, 0.7764, 0.2494, 0.8205, 0.2164, 0.82, 0.2157, 0.7772, 0.1316, 0.4729, 0.09087, 0.4459, 0.09545, 0.427, 0.1285, 0.4572, 0.09087, 0.4459, 0.05586, 0.4126, 0.06395, 0.4057, 0.09545, 0.427, 0.2494, 0.8205, 0.2504, 0.8591, 0.2174, 0.8577, 0.2164, 0.82, 0.03545, 0.4983, 0.03441, 0.537, 0.001385, 0.5374, 0.00243, 0.4997, 0.05586, 0.4126, 0.0288, 0.3725, 0.04826, 0.3712, 0.06395, 0.4057, 0.0288, 0.3725, 0.00894, 0.3279, 0.02398, 0.3335, 0.04826, 0.3712, 0.03441, 0.537, 0.03365, 0.5811, 0.0006788, 0.5803, 0.001385, 0.5374, 0.03365, 0.5811, 0.03317, 0.6289, 0.0001715, 0.6266, 0.0006788, 0.5803, 0.00894, 0.3279, 0.0, 0.2806, 0.03034, 0.3004, 0.02398, 0.3335, 0.0, 0.2806, 0.0, 0.2283, 0.036, 0.2313, 0.03034, 0.3004, 0.03317, 0.6289, 0.03301, 0.6787, 0.0, 0.6787, 0.0001715, 0.6266, 0.7537, 0.9621, 0.7688, 0.9397, 0.7981, 0.9566, 0.7809, 0.9749, 0.7809, 0.9749, 0.7981, 0.9566, 0.8208, 0.9672, 0.8022, 0.9782, 0.7981, 0.9566, 0.819, 0.93, 0.8413, 0.9452, 0.8208, 0.9672, 0.7688, 0.9397, 0.7891, 0.9098, 0.819, 0.93, 0.7981, 0.9566, 0.6423, 0.009831, 0.6581, 0.00504, 0.6731, 0.0262, 0.6517, 0.03267, 0.6545, 0.0, 0.6581, 0.00504, 0.6423, 0.009831, 0.64, 0.00439, 0.5793, 0.08105, 0.5618, 0.06357, 0.5994, 0.03275, 0.6132, 0.05331, 0.6132, 0.05331, 0.5994, 0.03275, 0.6423, 0.009831, 0.6517, 0.03267, 0.5994, 0.03275, 0.5961, 0.02786, 0.64, 0.00439, 0.6423, 0.009831, 0.5618, 0.06357, 0.5577, 0.05941, 0.5961, 0.02786, 0.5994, 0.03275, 0.5309, 0.1535, 0.5081, 0.144, 0.531, 0.1011, 0.5516, 0.1149, 0.5516, 0.1149, 0.531, 0.1011, 0.5618, 0.06357, 0.5793, 0.08105, 0.531, 0.1011, 0.5261, 0.09787, 0.5577, 0.05941, 0.5618, 0.06357, 0.5081, 0.144, 0.5027, 0.1417, 0.5261, 0.09787, 0.531, 0.1011, 0.5309, 0.1535, 0.5245, 0.1748, 0.5033, 0.1598, 0.5081, 0.144, 0.5081, 0.144, 0.5033, 0.1598, 0.4983, 0.1562, 0.5027, 0.1417, 0.6794, 0.1811, 0.6615, 0.2076, 0.6584, 0.2063, 0.6775, 0.1792, 0.6741, 0.1758, 0.6775, 0.1792, 0.6584, 0.2063, 0.6604, 0.1926, 0.6532, 0.2041, 0.6604, 0.1926, 0.6584, 0.2063, 0.6501, 0.2173, 0.6479, 0.2389, 0.6501, 0.2173, 0.6584, 0.2063, 0.6526, 0.2389, 0.6552, 0.2389, 0.6526, 0.2389, 0.6584, 0.2063, 0.6615, 0.2076, 0.7454, 0.9742, 0.7471, 0.9718, 0.7743, 0.9831, 0.7733, 0.9856, 0.7733, 0.9856, 0.7743, 0.9831, 0.8032, 0.9832, 0.8037, 0.9856, 0.7743, 0.9831, 0.7809, 0.9749, 0.8022, 0.9782, 0.8032, 0.9832, 0.7471, 0.9718, 0.7537, 0.9621, 0.7809, 0.9749, 0.7743, 0.9831, 0.2131, 0.5961, 0.2052, 0.5953, 0.2053, 0.5811, 0.2132, 0.5816, 0.2052, 0.5953, 0.1721, 0.5952, 0.1722, 0.5811, 0.2053, 0.5811, 0.215, 0.4992, 0.214, 0.5377, 0.2061, 0.537, 0.2071, 0.4984, 0.2071, 0.4984, 0.2061, 0.537, 0.173, 0.537, 0.174, 0.4983, 0.2061, 0.537, 0.2053, 0.5811, 0.1722, 0.5811, 0.173, 0.537, 0.214, 0.5377, 0.2132, 0.5816, 0.2053, 0.5811, 0.2061, 0.537, 0.4282, 0.7758, 0.429, 0.8197, 0.4211, 0.8204, 0.4203, 0.7763, 0.4203, 0.7763, 0.4211, 0.8204, 0.388, 0.8205, 0.3872, 0.7764, 0.4211, 0.8204, 0.4221, 0.859, 0.389, 0.8591, 0.388, 0.8205, 0.429, 0.8197, 0.43, 0.8582, 0.4221, 0.859, 0.4211, 0.8204, 0.3871, 0.7622, 0.4202, 0.7621, 0.4203, 0.7763, 0.3872, 0.7764, 0.4202, 0.7621, 0.4281, 0.7613, 0.4282, 0.7758, 0.4203, 0.7763, 0.6168, 0.2389, 0.5655, 0.2389, 0.5688, 0.2054, 0.6191, 0.2154, 0.6191, 0.2154, 0.5688, 0.2054, 0.5786, 0.1732, 0.6259, 0.1928, 0.5688, 0.2054, 0.5309, 0.1535, 0.5786, 0.1732, 0.5269, 0.2389, 0.5269, 0.197, 0.5688, 0.2054, 0.5655, 0.2389, 0.6259, 0.1928, 0.5786, 0.1732, 0.5944, 0.1435, 0.6371, 0.172, 0.6371, 0.172, 0.5944, 0.1435, 0.6158, 0.1175, 0.652, 0.1537, 0.5944, 0.1435, 0.5516, 0.1149, 0.5793, 0.08105, 0.6158, 0.1175, 0.5786, 0.1732, 0.5309, 0.1535, 0.5516, 0.1149, 0.5944, 0.1435, 0.652, 0.1537, 0.6158, 0.1175, 0.6418, 0.09617, 0.6703, 0.1388, 0.6703, 0.1388, 0.6418, 0.09617, 0.6715, 0.0803, 0.6911, 0.1277, 0.6418, 0.09617, 0.6132, 0.05331, 0.6517, 0.03267, 0.6715, 0.0803, 0.6158, 0.1175, 0.5793, 0.08105, 0.6132, 0.05331, 0.6418, 0.09617, 0.6911, 0.1277, 0.6715, 0.0803, 0.7037, 0.07055, 0.7137, 0.1208, 0.7137, 0.1208, 0.7037, 0.07055, 0.7371, 0.06724, 0.7371, 0.1185, 0.7037, 0.07055, 0.6953, 0.02861, 0.7371, 0.02861, 0.7371, 0.06724, 0.6517, 0.03267, 0.7037, 0.07055, 0.6715, 0.0803, 0.7024, 0.155, 0.7003, 0.1499, 0.7179, 0.1446, 0.7156, 0.1519, 0.7156, 0.1519, 0.7179, 0.1446, 0.7371, 0.1427, 0.7371, 0.1497, 0.7179, 0.1446, 0.7137, 0.1208, 0.7371, 0.1185, 0.7371, 0.1427, 0.7003, 0.1499, 0.6911, 0.1277, 0.7137, 0.1208, 0.7179, 0.1446, 0.6741, 0.1758, 0.6691, 0.1709, 0.6841, 0.1586, 0.6909, 0.1621, 0.6909, 0.1621, 0.6841, 0.1586, 0.7003, 0.1499, 0.7024, 0.155, 0.6841, 0.1586, 0.6703, 0.1388, 0.6911, 0.1277, 0.7003, 0.1499, 0.6691, 0.1709, 0.652, 0.1537, 0.6703, 0.1388, 0.6841, 0.1586, 0.6532, 0.2041, 0.6481, 0.202, 0.6569, 0.1858, 0.6604, 0.1926, 0.6604, 0.1926, 0.6569, 0.1858, 0.6691, 0.1709, 0.6741, 0.1758, 0.6569, 0.1858, 0.6371, 0.172, 0.652, 0.1537, 0.6691, 0.1709, 0.6481, 0.202, 0.6259, 0.1928, 0.6371, 0.172, 0.6569, 0.1858, 0.6479, 0.2389, 0.6409, 0.2389, 0.6429, 0.2196, 0.6501, 0.2173, 0.6501, 0.2173, 0.6429, 0.2196, 0.6481, 0.202, 0.6532, 0.2041, 0.6429, 0.2196, 0.6191, 0.2154, 0.6259, 0.1928, 0.6481, 0.202, 0.6409, 0.2389, 0.6168, 0.2389, 0.6191, 0.2154, 0.6429, 0.2196, 0.7371, 0.1497, 0.7371, 0.1544, 0.7046, 0.1602, 0.7156, 0.1519, 0.7024, 0.155, 0.7156, 0.1519, 0.7046, 0.1602, 0.6909, 0.1621, 0.6741, 0.1758, 0.6909, 0.1621, 0.7046, 0.1602, 0.6775, 0.1792, 0.6794, 0.1811, 0.6775, 0.1792, 0.7046, 0.1602, 0.7059, 0.1632, 0.7371, 0.1569, 0.7059, 0.1632, 0.7046, 0.1602, 0.7371, 0.1544, 0.4983, 0.5015, 0.4977, 0.5266, 0.4941, 0.5258, 0.4947, 0.4999, 0.4947, 0.4999, 0.4941, 0.5258, 0.4906, 0.5248, 0.4912, 0.4983, 0.4941, 0.5258, 0.4939, 0.556, 0.4904, 0.556, 0.4906, 0.5248, 0.4977, 0.5266, 0.4975, 0.556, 0.4939, 0.556, 0.4941, 0.5258, 0.8022, 0.9782, 0.8208, 0.9672, 0.83, 0.9723, 0.8032, 0.9832, 0.8032, 0.9832, 0.83, 0.9723, 0.8319, 0.9743, 0.8037, 0.9856, 0.83, 0.9723, 0.8511, 0.9518, 0.8535, 0.9534, 0.8319, 0.9743, 0.8208, 0.9672, 0.8413, 0.9452, 0.8511, 0.9518, 0.83, 0.9723, 0.4749, 0.5508, 0.4785, 0.5511, 0.4787, 0.582, 0.4752, 0.5826, 0.4752, 0.5826, 0.4787, 0.582, 0.4795, 0.6106, 0.476, 0.6119, 0.4787, 0.582, 0.4823, 0.5815, 0.4831, 0.6093, 0.4795, 0.6106, 0.4785, 0.5511, 0.482, 0.5515, 0.4823, 0.5815, 0.4787, 0.582, 0.1285, 0.4572, 0.09545, 0.427, 0.1103, 0.3665, 0.1622, 0.4564, 0.2313, 0.4623, 0.1622, 0.4564, 0.1103, 0.3665, 0.2387, 0.3736, 0.2491, 0.2491, 0.2387, 0.3736, 0.1103, 0.3665, 0.1247, 0.2387, 0.036, 0.2313, 0.1247, 0.2387, 0.1103, 0.3665, 0.03034, 0.3004, 0.02398, 0.3335, 0.03034, 0.3004, 0.1103, 0.3665, 0.04826, 0.3712, 0.06395, 0.4057, 0.04826, 0.3712, 0.1103, 0.3665, 0.09545, 0.427, 0.1721, 0.5952, 0.1132, 0.5952, 0.1028, 0.5952, 0.1029, 0.5811, 0.1722, 0.5811, 0.1028, 0.5952, 0.0736, 0.5952, 0.07213, 0.6095, 0.07012, 0.6289, 0.03317, 0.6289, 0.03365, 0.5811, 0.1029, 0.5811, 0.07012, 0.6289, 0.06845, 0.6787, 0.03301, 0.6787, 0.03317, 0.6289, 0.174, 0.4983, 0.173, 0.537, 0.1037, 0.537, 0.1047, 0.4983, 0.1047, 0.4983, 0.1037, 0.537, 0.03441, 0.537, 0.03545, 0.4983, 0.1037, 0.537, 0.1029, 0.5811, 0.03365, 0.5811, 0.03441, 0.537, 0.173, 0.537, 0.1722, 0.5811, 0.1029, 0.5811, 0.1037, 0.537, 0.3872, 0.7764, 0.388, 0.8205, 0.3187, 0.8205, 0.3179, 0.7764, 0.3179, 0.7764, 0.3187, 0.8205, 0.2494, 0.8205, 0.2486, 0.7764, 0.3187, 0.8205, 0.3197, 0.8591, 0.2504, 0.8591, 0.2494, 0.8205, 0.388, 0.8205, 0.389, 0.8591, 0.3197, 0.8591, 0.3187, 0.8205, 0.248, 0.6787, 0.2834, 0.6787, 0.2851, 0.7285, 0.2482, 0.7285, 0.2482, 0.7285, 0.2851, 0.7285, 0.2871, 0.7479, 0.2886, 0.7622, 0.3178, 0.7622, 0.3179, 0.7764, 0.2486, 0.7764, 0.3178, 0.7622, 0.3282, 0.7622, 0.3871, 0.7622, 0.3872, 0.7764, 0.3179, 0.7764, 0.8773, 0.9289, 0.8773, 0.966, 0.8649, 0.966, 0.8649, 0.9289, 0.9739, 0.4858, 0.9994, 0.4777, 0.9994, 0.5069, 0.9994, 0.5174, 0.9739, 0.5229, 0.929, 0.7281, 0.929, 0.7281, 0.9339, 0.6784, 0.9398, 0.6589, 0.9739, 0.6783, 0.9739, 0.7281, 0.9398, 0.6589, 0.9441, 0.6447, 0.9739, 0.6658, 0.9739, 0.6783, 0.9272, 0.9289, 0.9272, 0.966, 0.8773, 0.966, 0.8773, 0.9289, 0.9994, 0.5174, 0.9994, 0.5761, 0.9993, 0.6093, 0.9984, 0.617, 0.9941, 0.6184, 0.976, 0.6179, 0.9739, 0.6178, 0.9739, 0.5229, 0.8649, 0.834, 0.8773, 0.834, 0.8773, 0.9289, 0.8649, 0.9289, 0.1122, 0.954, 0.1247, 0.954, 0.1247, 0.9912, 0.1122, 0.9912, 0.7123, 0.8842, 0.6825, 0.8782, 0.6825, 0.8678, 0.6825, 0.8386, 0.7123, 0.8471, 0.4749, 0.7985, 0.4408, 0.8179, 0.4349, 0.7985, 0.43, 0.7487, 0.43, 0.7487, 0.4749, 0.7487, 0.4451, 0.8321, 0.4408, 0.8179, 0.4749, 0.7985, 0.4749, 0.811, 0.06233, 0.954, 0.1122, 0.954, 0.1122, 0.9912, 0.06233, 0.9912, 0.6887, 0.9795, 0.6837, 0.978, 0.6827, 0.9702, 0.6825, 0.937, 0.6825, 0.8782, 0.7123, 0.8842, 0.7123, 0.9791, 0.7099, 0.9792, 0.1122, 0.8591, 0.1247, 0.8591, 0.1247, 0.954, 0.1122, 0.954, 0.7462, 0.6431, 0.7133, 0.6443, 0.7135, 0.5938, 0.7464, 0.595, 0.27, 0.0, 0.267, 0.036, 0.1978, 0.03034, 0.2177, 0.0, 0.2177, 0.0, 0.1978, 0.03034, 0.1647, 0.02398, 0.1704, 0.00894, 0.7464, 0.595, 0.7135, 0.5938, 0.7141, 0.5505, 0.7471, 0.5505, 0.7471, 0.5505, 0.7141, 0.5505, 0.7151, 0.5125, 0.7481, 0.5113, 0.1704, 0.00894, 0.1647, 0.02398, 0.1271, 0.04826, 0.1257, 0.0288, 0.1257, 0.0288, 0.1271, 0.04826, 0.09253, 0.06395, 0.08568, 0.05586, 0.7481, 0.5113, 0.7151, 0.5125, 0.7165, 0.4809, 0.7495, 0.4789, 0.03545, 0.8591, 0.00243, 0.8577, 0.001385, 0.82, 0.03441, 0.8205, 0.08568, 0.05586, 0.09253, 0.06395, 0.07131, 0.09545, 0.05235, 0.09087, 0.05235, 0.09087, 0.07131, 0.09545, 0.04111, 0.1285, 0.02534, 0.1316, 0.03441, 0.8205, 0.001385, 0.82, 0.0006788, 0.7772, 0.03365, 0.7764, 0.03365, 0.7764, 0.0006788, 0.7772, 0.0001715, 0.7308, 0.03317, 0.7285, 0.02534, 0.1316, 0.04111, 0.1285, 0.04189, 0.1622, 0.008683, 0.1767, 0.008683, 0.1767, 0.04189, 0.1622, 0.036, 0.2313, 0.0, 0.2283, 0.03317, 0.7285, 0.0001715, 0.7308, 0.0, 0.6787, 0.03301, 0.6787, 0.8244, 0.8575, 0.8465, 0.878, 0.8359, 0.9008, 0.8093, 0.8798, 0.8465, 0.878, 0.8575, 0.8966, 0.8541, 0.9179, 0.8359, 0.9008, 0.8359, 0.9008, 0.8541, 0.9179, 0.8413, 0.9452, 0.819, 0.93, 0.8093, 0.8798, 0.8359, 0.9008, 0.819, 0.93, 0.7891, 0.9098, 0.6423, 0.4679, 0.6517, 0.4451, 0.6731, 0.4515, 0.6581, 0.4727, 0.6545, 0.4777, 0.64, 0.4733, 0.6423, 0.4679, 0.6581, 0.4727, 0.5793, 0.3967, 0.6132, 0.4244, 0.5994, 0.445, 0.5618, 0.4142, 0.6132, 0.4244, 0.6517, 0.4451, 0.6423, 0.4679, 0.5994, 0.445, 0.5994, 0.445, 0.6423, 0.4679, 0.64, 0.4733, 0.5961, 0.4499, 0.5618, 0.4142, 0.5994, 0.445, 0.5961, 0.4499, 0.5577, 0.4183, 0.5309, 0.3243, 0.5516, 0.3628, 0.531, 0.3766, 0.5081, 0.3337, 0.5516, 0.3628, 0.5793, 0.3967, 0.5618, 0.4142, 0.531, 0.3766, 0.531, 0.3766, 0.5618, 0.4142, 0.5577, 0.4183, 0.5261, 0.3799, 0.5081, 0.3337, 0.531, 0.3766, 0.5261, 0.3799, 0.5027, 0.336, 0.5309, 0.3243, 0.5081, 0.3337, 0.5033, 0.3179, 0.5245, 0.3029, 0.5081, 0.3337, 0.5027, 0.336, 0.4983, 0.3215, 0.5033, 0.3179, 0.6794, 0.2966, 0.6775, 0.2986, 0.6584, 0.2714, 0.6615, 0.2701, 0.6741, 0.3019, 0.6604, 0.2851, 0.6584, 0.2714, 0.6775, 0.2986, 0.6532, 0.2736, 0.6501, 0.2604, 0.6584, 0.2714, 0.6604, 0.2851, 0.6479, 0.2389, 0.6526, 0.2389, 0.6584, 0.2714, 0.6501, 0.2604, 0.6552, 0.2389, 0.6615, 0.2701, 0.6584, 0.2714, 0.6526, 0.2389, 0.8327, 0.8453, 0.8536, 0.8669, 0.8516, 0.8689, 0.831, 0.8478, 0.8536, 0.8669, 0.8649, 0.8952, 0.8625, 0.8956, 0.8516, 0.8689, 0.8516, 0.8689, 0.8625, 0.8956, 0.8575, 0.8966, 0.8465, 0.878, 0.831, 0.8478, 0.8516, 0.8689, 0.8465, 0.878, 0.8244, 0.8575, 0.2131, 0.7613, 0.2132, 0.7758, 0.2053, 0.7763, 0.2052, 0.7621, 0.2052, 0.7621, 0.2053, 0.7763, 0.1722, 0.7764, 0.1721, 0.7622, 0.215, 0.8582, 0.2071, 0.859, 0.2061, 0.8204, 0.214, 0.8197, 0.2071, 0.859, 0.174, 0.8591, 0.173, 0.8205, 0.2061, 0.8204, 0.2061, 0.8204, 0.173, 0.8205, 0.1722, 0.7764, 0.2053, 0.7763, 0.214, 0.8197, 0.2061, 0.8204, 0.2053, 0.7763, 0.2132, 0.7758, 0.9266, 0.5498, 0.9187, 0.5492, 0.9197, 0.5101, 0.9276, 0.5109, 0.9187, 0.5492, 0.8856, 0.5494, 0.8866, 0.5102, 0.9197, 0.5101, 0.9197, 0.5101, 0.8866, 0.5102, 0.888, 0.4778, 0.9211, 0.4777, 0.9276, 0.5109, 0.9197, 0.5101, 0.9211, 0.4777, 0.929, 0.4787, 0.8854, 0.5626, 0.8856, 0.5494, 0.9187, 0.5492, 0.9185, 0.5625, 0.9185, 0.5625, 0.9187, 0.5492, 0.9266, 0.5498, 0.9264, 0.5633, 0.6168, 0.2389, 0.6191, 0.2623, 0.5688, 0.2723, 0.5655, 0.2389, 0.6191, 0.2623, 0.6259, 0.2849, 0.5786, 0.3045, 0.5688, 0.2723, 0.5309, 0.3243, 0.5688, 0.2723, 0.5786, 0.3045, 0.5269, 0.2389, 0.5655, 0.2389, 0.5688, 0.2723, 0.5269, 0.2807, 0.6259, 0.2849, 0.6371, 0.3057, 0.5944, 0.3342, 0.5786, 0.3045, 0.6371, 0.3057, 0.652, 0.324, 0.6158, 0.3602, 0.5944, 0.3342, 0.5944, 0.3342, 0.6158, 0.3602, 0.5793, 0.3967, 0.5516, 0.3628, 0.5786, 0.3045, 0.5944, 0.3342, 0.5516, 0.3628, 0.5309, 0.3243, 0.652, 0.324, 0.6703, 0.3389, 0.6418, 0.3816, 0.6158, 0.3602, 0.6703, 0.3389, 0.6911, 0.3501, 0.6715, 0.3974, 0.6418, 0.3816, 0.6418, 0.3816, 0.6715, 0.3974, 0.6517, 0.4451, 0.6132, 0.4244, 0.6158, 0.3602, 0.6418, 0.3816, 0.6132, 0.4244, 0.5793, 0.3967, 0.6911, 0.3501, 0.7137, 0.3569, 0.7037, 0.4072, 0.6715, 0.3974, 0.7137, 0.3569, 0.7371, 0.3592, 0.7371, 0.4105, 0.7037, 0.4072, 0.7037, 0.4072, 0.7371, 0.4105, 0.7371, 0.4491, 0.6953, 0.4491, 0.6517, 0.4451, 0.6715, 0.3974, 0.7037, 0.4072, 0.7024, 0.3228, 0.7156, 0.3259, 0.7179, 0.3332, 0.7003, 0.3279, 0.7156, 0.3259, 0.7371, 0.3281, 0.7371, 0.3351, 0.7179, 0.3332, 0.7179, 0.3332, 0.7371, 0.3351, 0.7371, 0.3592, 0.7137, 0.3569, 0.7003, 0.3279, 0.7179, 0.3332, 0.7137, 0.3569, 0.6911, 0.3501, 0.6741, 0.3019, 0.6909, 0.3156, 0.6841, 0.3191, 0.6691, 0.3069, 0.6909, 0.3156, 0.7024, 0.3228, 0.7003, 0.3279, 0.6841, 0.3191, 0.6841, 0.3191, 0.7003, 0.3279, 0.6911, 0.3501, 0.6703, 0.3389, 0.6691, 0.3069, 0.6841, 0.3191, 0.6703, 0.3389, 0.652, 0.324, 0.6532, 0.2736, 0.6604, 0.2851, 0.6569, 0.2919, 0.6481, 0.2757, 0.6604, 0.2851, 0.6741, 0.3019, 0.6691, 0.3069, 0.6569, 0.2919, 0.6569, 0.2919, 0.6691, 0.3069, 0.652, 0.324, 0.6371, 0.3057, 0.6481, 0.2757, 0.6569, 0.2919, 0.6371, 0.3057, 0.6259, 0.2849, 0.6479, 0.2389, 0.6501, 0.2604, 0.6429, 0.2581, 0.6409, 0.2389, 0.6501, 0.2604, 0.6532, 0.2736, 0.6481, 0.2757, 0.6429, 0.2581, 0.6429, 0.2581, 0.6481, 0.2757, 0.6259, 0.2849, 0.6191, 0.2623, 0.6409, 0.2389, 0.6429, 0.2581, 0.6191, 0.2623, 0.6168, 0.2389, 0.7371, 0.3281, 0.7156, 0.3259, 0.7046, 0.3176, 0.7371, 0.3234, 0.7024, 0.3228, 0.6909, 0.3156, 0.7046, 0.3176, 0.7156, 0.3259, 0.6741, 0.3019, 0.6775, 0.2986, 0.7046, 0.3176, 0.6909, 0.3156, 0.6794, 0.2966, 0.7059, 0.3145, 0.7046, 0.3176, 0.6775, 0.2986, 0.7371, 0.3208, 0.7371, 0.3234, 0.7046, 0.3176, 0.7059, 0.3145, 0.4983, 0.6106, 0.4947, 0.6121, 0.4941, 0.5863, 0.4977, 0.5854, 0.4947, 0.6121, 0.4912, 0.6138, 0.4906, 0.5873, 0.4941, 0.5863, 0.4941, 0.5863, 0.4906, 0.5873, 0.4904, 0.556, 0.4939, 0.556, 0.4977, 0.5854, 0.4941, 0.5863, 0.4939, 0.556, 0.4975, 0.556, 0.8575, 0.8966, 0.8625, 0.8956, 0.8623, 0.9245, 0.8541, 0.9179, 0.8625, 0.8956, 0.8649, 0.8952, 0.8649, 0.9256, 0.8623, 0.9245, 0.8623, 0.9245, 0.8649, 0.9256, 0.8535, 0.9534, 0.8511, 0.9518, 0.8541, 0.9179, 0.8623, 0.9245, 0.8511, 0.9518, 0.8413, 0.9452, 0.4904, 0.6716, 0.4906, 0.6403, 0.4941, 0.6413, 0.4939, 0.6716, 0.4906, 0.6403, 0.4912, 0.6138, 0.4947, 0.6155, 0.4941, 0.6413, 0.4941, 0.6413, 0.4947, 0.6155, 0.4983, 0.617, 0.4977, 0.6422, 0.4939, 0.6716, 0.4941, 0.6413, 0.4977, 0.6422, 0.4975, 0.6716, 0.1647, 0.02398, 0.1978, 0.03034, 0.1318, 0.1103, 0.1271, 0.04826, 0.267, 0.036, 0.2595, 0.1247, 0.1318, 0.1103, 0.1978, 0.03034, 0.2491, 0.2491, 0.1247, 0.2387, 0.1318, 0.1103, 0.2595, 0.1247, 0.036, 0.2313, 0.04189, 0.1622, 0.1318, 0.1103, 0.1247, 0.2387, 0.04111, 0.1285, 0.07131, 0.09545, 0.1318, 0.1103, 0.04189, 0.1622, 0.09253, 0.06395, 0.1271, 0.04826, 0.1318, 0.1103, 0.07131, 0.09545, 0.1721, 0.7622, 0.1722, 0.7764, 0.1029, 0.7764, 0.1028, 0.7622, 0.1132, 0.7622, 0.1028, 0.7622, 0.1029, 0.7764, 0.03365, 0.7764, 0.03317, 0.7285, 0.07012, 0.7285, 0.07213, 0.7479, 0.0736, 0.7622, 0.07012, 0.7285, 0.03317, 0.7285, 0.03301, 0.6787, 0.06845, 0.6787, 0.174, 0.8591, 0.1047, 0.8591, 0.1037, 0.8205, 0.173, 0.8205, 0.1047, 0.8591, 0.03545, 0.8591, 0.03441, 0.8205, 0.1037, 0.8205, 0.1037, 0.8205, 0.03441, 0.8205, 0.03365, 0.7764, 0.1029, 0.7764, 0.173, 0.8205, 0.1037, 0.8205, 0.1029, 0.7764, 0.1722, 0.7764, 0.8856, 0.5494, 0.8163, 0.55, 0.8174, 0.5108, 0.8866, 0.5102, 0.8163, 0.55, 0.7471, 0.5505, 0.7481, 0.5113, 0.8174, 0.5108, 0.8174, 0.5108, 0.7481, 0.5113, 0.7495, 0.4789, 0.8188, 0.4784, 0.8866, 0.5102, 0.8174, 0.5108, 0.8188, 0.4784, 0.888, 0.4778, 0.7462, 0.6431, 0.7464, 0.595, 0.7834, 0.5947, 0.7816, 0.6428, 0.7464, 0.595, 0.7471, 0.5505, 0.8163, 0.55, 0.8161, 0.5631, 0.7869, 0.5634, 0.7854, 0.5766, 0.7834, 0.5947, 0.8161, 0.5631, 0.8163, 0.55, 0.8856, 0.5494, 0.8854, 0.5626, 0.8266, 0.5631, 0.977, 0.9289, 0.9895, 0.9289, 0.9895, 0.966, 0.977, 0.966, 0.1247, 0.9915, 0.1247, 0.9543, 0.1545, 0.9604, 0.1545, 0.9708, 0.1545, 1.0, 0.929, 0.7281, 0.9739, 0.7281, 0.9739, 0.778, 0.9398, 0.7974, 0.9339, 0.7779, 0.929, 0.7281, 0.9398, 0.7974, 0.9739, 0.778, 0.9739, 0.7905, 0.9441, 0.8116, 0.9272, 0.9289, 0.977, 0.9289, 0.977, 0.966, 0.9272, 0.966, 0.1545, 0.9604, 0.1247, 0.9543, 0.1247, 0.8595, 0.1271, 0.8594, 0.1482, 0.8591, 0.1533, 0.8606, 0.1543, 0.8684, 0.1545, 0.9015, 0.9895, 0.834, 0.9895, 0.9289, 0.977, 0.9289, 0.977, 0.834, 0.6527, 0.8842, 0.6527, 0.8471, 0.6825, 0.8386, 0.6825, 0.8678, 0.6825, 0.8782, 0.4749, 0.5319, 0.4749, 0.5817, 0.43, 0.5817, 0.43, 0.5817, 0.4349, 0.532, 0.4408, 0.5125, 0.4451, 0.4983, 0.4749, 0.5194, 0.4749, 0.5319, 0.4408, 0.5125, 0.6763, 0.9795, 0.6551, 0.9792, 0.6527, 0.9791, 0.6527, 0.8842, 0.6825, 0.8782, 0.6825, 0.937, 0.6824, 0.9702, 0.6813, 0.978, 0.6731, 0.0262, 0.6748, 0.02861, 0.6873, 0.02861, 0.6953, 0.02861, 0.7037, 0.07055, 0.6517, 0.03267, 0.5269, 0.189, 0.5269, 0.1765, 0.5245, 0.1748, 0.5309, 0.1535, 0.5688, 0.2054, 0.5269, 0.197, 0.5269, 0.2887, 0.5269, 0.2807, 0.5688, 0.2723, 0.5309, 0.3243, 0.5245, 0.3029, 0.5269, 0.3012, 0.6731, 0.4515, 0.6517, 0.4451, 0.7037, 0.4072, 0.6953, 0.4491, 0.6873, 0.4491, 0.6748, 0.4491, 0.248, 0.6787, 0.215, 0.6787, 0.2152, 0.6266, 0.2482, 0.6289, 0.2283, 0.4983, 0.2313, 0.4623, 0.3004, 0.4679, 0.2806, 0.4983, 0.2806, 0.4983, 0.3004, 0.4679, 0.3335, 0.4743, 0.3279, 0.4893, 0.2482, 0.6289, 0.2152, 0.6266, 0.2157, 0.5803, 0.2486, 0.5811, 0.2486, 0.5811, 0.2157, 0.5803, 0.2164, 0.5374, 0.2494, 0.537, 0.3279, 0.4893, 0.3335, 0.4743, 0.3712, 0.45, 0.3725, 0.4695, 0.3725, 0.4695, 0.3712, 0.45, 0.4057, 0.4343, 0.4126, 0.4424, 0.2494, 0.537, 0.2164, 0.5374, 0.2174, 0.4997, 0.2504, 0.4983, 0.5337, 0.8386, 0.5007, 0.8371, 0.4997, 0.7995, 0.5327, 0.7999, 0.4126, 0.4424, 0.4057, 0.4343, 0.427, 0.4028, 0.4459, 0.4074, 0.4459, 0.4074, 0.427, 0.4028, 0.4572, 0.3698, 0.4729, 0.3666, 0.5327, 0.7999, 0.4997, 0.7995, 0.499, 0.7566, 0.5319, 0.7558, 0.5319, 0.7558, 0.499, 0.7566, 0.4984, 0.7103, 0.5314, 0.7079, 0.4729, 0.3666, 0.4572, 0.3698, 0.4564, 0.336, 0.4896, 0.3215, 0.4896, 0.3215, 0.4564, 0.336, 0.4623, 0.267, 0.4983, 0.27, 0.5314, 0.7079, 0.4984, 0.7103, 0.4983, 0.6582, 0.5313, 0.6582, 0.7537, 0.9621, 0.7317, 0.9415, 0.7422, 0.9188, 0.7688, 0.9397, 0.7317, 0.9415, 0.7206, 0.923, 0.724, 0.9016, 0.7422, 0.9188, 0.7422, 0.9188, 0.724, 0.9016, 0.7368, 0.8744, 0.7591, 0.8895, 0.7688, 0.9397, 0.7422, 0.9188, 0.7591, 0.8895, 0.7891, 0.9098, 0.832, 0.009831, 0.8225, 0.03267, 0.8012, 0.0262, 0.8162, 0.00504, 0.8198, 0.0, 0.8343, 0.00439, 0.832, 0.009831, 0.8162, 0.00504, 0.8949, 0.08105, 0.8611, 0.05331, 0.8749, 0.03275, 0.9124, 0.06357, 0.8611, 0.05331, 0.8225, 0.03267, 0.832, 0.009831, 0.8749, 0.03275, 0.8749, 0.03275, 0.832, 0.009831, 0.8343, 0.00439, 0.8781, 0.02786, 0.9124, 0.06357, 0.8749, 0.03275, 0.8781, 0.02786, 0.9166, 0.05941, 0.9433, 0.1535, 0.9227, 0.1149, 0.9432, 0.1011, 0.9662, 0.144, 0.9227, 0.1149, 0.8949, 0.08105, 0.9124, 0.06357, 0.9432, 0.1011, 0.9432, 0.1011, 0.9124, 0.06357, 0.9166, 0.05941, 0.9481, 0.09787, 0.9662, 0.144, 0.9432, 0.1011, 0.9481, 0.09787, 0.9716, 0.1417, 0.9433, 0.1535, 0.9662, 0.144, 0.971, 0.1598, 0.9498, 0.1748, 0.9662, 0.144, 0.9716, 0.1417, 0.976, 0.1562, 0.971, 0.1598, 0.7949, 0.1811, 0.7968, 0.1792, 0.8158, 0.2063, 0.8128, 0.2076, 0.8002, 0.1758, 0.8139, 0.1926, 0.8158, 0.2063, 0.7968, 0.1792, 0.821, 0.2041, 0.8241, 0.2173, 0.8158, 0.2063, 0.8139, 0.1926, 0.8263, 0.2389, 0.8216, 0.2389, 0.8158, 0.2063, 0.8241, 0.2173, 0.8191, 0.2389, 0.8128, 0.2076, 0.8158, 0.2063, 0.8216, 0.2389, 0.7454, 0.9742, 0.7246, 0.9526, 0.7265, 0.9507, 0.7471, 0.9718, 0.7246, 0.9526, 0.7133, 0.9244, 0.7156, 0.9239, 0.7265, 0.9507, 0.7265, 0.9507, 0.7156, 0.9239, 0.7206, 0.923, 0.7317, 0.9415, 0.7471, 0.9718, 0.7265, 0.9507, 0.7317, 0.9415, 0.7537, 0.9621, 0.7113, 0.7408, 0.7115, 0.7553, 0.7036, 0.7557, 0.7035, 0.7415, 0.7035, 0.7415, 0.7036, 0.7557, 0.6705, 0.7558, 0.6703, 0.7416, 0.7133, 0.8376, 0.7054, 0.8385, 0.7044, 0.7998, 0.7122, 0.7991, 0.7054, 0.8385, 0.6723, 0.8386, 0.6712, 0.7999, 0.7044, 0.7998, 0.7044, 0.7998, 0.6712, 0.7999, 0.6705, 0.7558, 0.7036, 0.7557, 0.7122, 0.7991, 0.7044, 0.7998, 0.7036, 0.7557, 0.7115, 0.7553, 0.4282, 0.5816, 0.4203, 0.5811, 0.4211, 0.537, 0.429, 0.5377, 0.4203, 0.5811, 0.3872, 0.5811, 0.388, 0.537, 0.4211, 0.537, 0.4211, 0.537, 0.388, 0.537, 0.389, 0.4983, 0.4221, 0.4984, 0.429, 0.5377, 0.4211, 0.537, 0.4221, 0.4984, 0.43, 0.4992, 0.3871, 0.5952, 0.3872, 0.5811, 0.4203, 0.5811, 0.4202, 0.5953, 0.4202, 0.5953, 0.4203, 0.5811, 0.4282, 0.5816, 0.4281, 0.5961, 0.8575, 0.2389, 0.8552, 0.2154, 0.9055, 0.2054, 0.9088, 0.2389, 0.8552, 0.2154, 0.8484, 0.1928, 0.8957, 0.1732, 0.9055, 0.2054, 0.9055, 0.2054, 0.8957, 0.1732, 0.9433, 0.1535, 0.9474, 0.2389, 0.9088, 0.2389, 0.9055, 0.2054, 0.9474, 0.197, 0.8484, 0.1928, 0.8372, 0.172, 0.8798, 0.1435, 0.8957, 0.1732, 0.8372, 0.172, 0.8223, 0.1537, 0.8585, 0.1175, 0.8798, 0.1435, 0.8798, 0.1435, 0.8585, 0.1175, 0.8949, 0.08105, 0.9227, 0.1149, 0.8957, 0.1732, 0.8798, 0.1435, 0.9227, 0.1149, 0.9433, 0.1535, 0.8223, 0.1537, 0.804, 0.1388, 0.8325, 0.09617, 0.8585, 0.1175, 0.804, 0.1388, 0.7832, 0.1277, 0.8028, 0.0803, 0.8325, 0.09617, 0.8325, 0.09617, 0.8028, 0.0803, 0.8225, 0.03267, 0.8611, 0.05331, 0.8585, 0.1175, 0.8325, 0.09617, 0.8611, 0.05331, 0.8949, 0.08105, 0.7832, 0.1277, 0.7606, 0.1208, 0.7706, 0.07055, 0.8028, 0.0803, 0.7606, 0.1208, 0.7371, 0.1185, 0.7371, 0.06724, 0.7706, 0.07055, 0.7706, 0.07055, 0.7371, 0.06724, 0.7371, 0.02861, 0.779, 0.02861, 0.8225, 0.03267, 0.8028, 0.0803, 0.7706, 0.07055, 0.7719, 0.155, 0.7587, 0.1519, 0.7564, 0.1446, 0.774, 0.1499, 0.7587, 0.1519, 0.7371, 0.1497, 0.7371, 0.1427, 0.7564, 0.1446, 0.7564, 0.1446, 0.7371, 0.1427, 0.7371, 0.1185, 0.7606, 0.1208, 0.774, 0.1499, 0.7564, 0.1446, 0.7606, 0.1208, 0.7832, 0.1277, 0.8002, 0.1758, 0.7834, 0.1621, 0.7902, 0.1586, 0.8052, 0.1709, 0.7834, 0.1621, 0.7719, 0.155, 0.774, 0.1499, 0.7902, 0.1586, 0.7902, 0.1586, 0.774, 0.1499, 0.7832, 0.1277, 0.804, 0.1388, 0.8052, 0.1709, 0.7902, 0.1586, 0.804, 0.1388, 0.8223, 0.1537, 0.821, 0.2041, 0.8139, 0.1926, 0.8174, 0.1858, 0.8261, 0.202, 0.8139, 0.1926, 0.8002, 0.1758, 0.8052, 0.1709, 0.8174, 0.1858, 0.8174, 0.1858, 0.8052, 0.1709, 0.8223, 0.1537, 0.8372, 0.172, 0.8261, 0.202, 0.8174, 0.1858, 0.8372, 0.172, 0.8484, 0.1928, 0.8263, 0.2389, 0.8241, 0.2173, 0.8314, 0.2196, 0.8333, 0.2389, 0.8241, 0.2173, 0.821, 0.2041, 0.8261, 0.202, 0.8314, 0.2196, 0.8314, 0.2196, 0.8261, 0.202, 0.8484, 0.1928, 0.8552, 0.2154, 0.8333, 0.2389, 0.8314, 0.2196, 0.8552, 0.2154, 0.8575, 0.2389, 0.7371, 0.1497, 0.7587, 0.1519, 0.7697, 0.1602, 0.7371, 0.1544, 0.7719, 0.155, 0.7834, 0.1621, 0.7697, 0.1602, 0.7587, 0.1519, 0.8002, 0.1758, 0.7968, 0.1792, 0.7697, 0.1602, 0.7834, 0.1621, 0.7949, 0.1811, 0.7684, 0.1632, 0.7697, 0.1602, 0.7968, 0.1792, 0.7371, 0.1569, 0.7371, 0.1544, 0.7697, 0.1602, 0.7684, 0.1632, 0.4831, 0.7243, 0.4795, 0.7258, 0.479, 0.7, 0.4825, 0.6991, 0.4795, 0.7258, 0.476, 0.7275, 0.4754, 0.7009, 0.479, 0.7, 0.479, 0.7, 0.4754, 0.7009, 0.4752, 0.6697, 0.4787, 0.6697, 0.4825, 0.6991, 0.479, 0.7, 0.4787, 0.6697, 0.4823, 0.6697, 0.7206, 0.923, 0.7156, 0.9239, 0.7158, 0.895, 0.724, 0.9016, 0.7156, 0.9239, 0.7133, 0.9244, 0.7133, 0.894, 0.7158, 0.895, 0.7158, 0.895, 0.7133, 0.894, 0.7246, 0.8661, 0.727, 0.8678, 0.724, 0.9016, 0.7158, 0.895, 0.727, 0.8678, 0.7368, 0.8744, 0.4749, 0.5508, 0.4752, 0.5212, 0.4787, 0.5225, 0.4785, 0.5511, 0.4752, 0.5212, 0.476, 0.4983, 0.4795, 0.5002, 0.4787, 0.5225, 0.4787, 0.5225, 0.4795, 0.5002, 0.4831, 0.5019, 0.4823, 0.5236, 0.4785, 0.5511, 0.4787, 0.5225, 0.4823, 0.5236, 0.482, 0.5515, 0.3335, 0.4743, 0.3004, 0.4679, 0.3665, 0.3879, 0.3712, 0.45, 0.2313, 0.4623, 0.2387, 0.3736, 0.3665, 0.3879, 0.3004, 0.4679, 0.2491, 0.2491, 0.3736, 0.2595, 0.3665, 0.3879, 0.2387, 0.3736, 0.4623, 0.267, 0.4564, 0.336, 0.3665, 0.3879, 0.3736, 0.2595, 0.4572, 0.3698, 0.427, 0.4028, 0.3665, 0.3879, 0.4564, 0.336, 0.4057, 0.4343, 0.3712, 0.45, 0.3665, 0.3879, 0.427, 0.4028, 0.6703, 0.7416, 0.6705, 0.7558, 0.6012, 0.7558, 0.6011, 0.7416, 0.6115, 0.7416, 0.6011, 0.7416, 0.6012, 0.7558, 0.5319, 0.7558, 0.5314, 0.7079, 0.5684, 0.7079, 0.5704, 0.7274, 0.5719, 0.7416, 0.5684, 0.7079, 0.5314, 0.7079, 0.5313, 0.6582, 0.5667, 0.6582, 0.6723, 0.8386, 0.603, 0.8386, 0.602, 0.7999, 0.6712, 0.7999, 0.603, 0.8386, 0.5337, 0.8386, 0.5327, 0.7999, 0.602, 0.7999, 0.602, 0.7999, 0.5327, 0.7999, 0.5319, 0.7558, 0.6012, 0.7558, 0.6712, 0.7999, 0.602, 0.7999, 0.6012, 0.7558, 0.6705, 0.7558, 0.3872, 0.5811, 0.3179, 0.5811, 0.3187, 0.537, 0.388, 0.537, 0.3179, 0.5811, 0.2486, 0.5811, 0.2494, 0.537, 0.3187, 0.537, 0.3187, 0.537, 0.2494, 0.537, 0.2504, 0.4983, 0.3197, 0.4983, 0.388, 0.537, 0.3187, 0.537, 0.3197, 0.4983, 0.389, 0.4983, 0.248, 0.6787, 0.2482, 0.6289, 0.2851, 0.6289, 0.2834, 0.6787, 0.2482, 0.6289, 0.2486, 0.5811, 0.3179, 0.5811, 0.3178, 0.5952, 0.2886, 0.5952, 0.2871, 0.6095, 0.2851, 0.6289, 0.3178, 0.5952, 0.3179, 0.5811, 0.3872, 0.5811, 0.3871, 0.5952, 0.3282, 0.5952, 0.6105, 0.9335, 0.6229, 0.9335, 0.6229, 0.9706, 0.6105, 0.9706, 0.43, 0.9645, 0.43, 0.9273, 0.4631, 0.9333, 0.4631, 0.9438, 0.4631, 0.973, 0.929, 0.5612, 0.9739, 0.5612, 0.9739, 0.6111, 0.9398, 0.6304, 0.9339, 0.611, 0.929, 0.5612, 0.9398, 0.6304, 0.9739, 0.6111, 0.9739, 0.6235, 0.9441, 0.6447, 0.5606, 0.9335, 0.6105, 0.9335, 0.6105, 0.9706, 0.5606, 0.9706, 0.4631, 0.9333, 0.43, 0.9273, 0.43, 0.8324, 0.4327, 0.8324, 0.4562, 0.8321, 0.4618, 0.8336, 0.4629, 0.8414, 0.4631, 0.8745, 0.6229, 0.8386, 0.6229, 0.9335, 0.6105, 0.9335, 0.6105, 0.8386, 0.01247, 0.954, 0.01247, 0.9912, 0.0, 0.9912, 0.0, 0.954, 0.6229, 0.8842, 0.6229, 0.8471, 0.6527, 0.8386, 0.6527, 0.8678, 0.6527, 0.8782, 0.4749, 0.6988, 0.4749, 0.7487, 0.43, 0.7487, 0.43, 0.7487, 0.4349, 0.6989, 0.4408, 0.6795, 0.4451, 0.6652, 0.4749, 0.6863, 0.4749, 0.6988, 0.4408, 0.6795, 0.06233, 0.954, 0.06233, 0.9912, 0.01247, 0.9912, 0.01247, 0.954, 0.6465, 0.9795, 0.6253, 0.9792, 0.6229, 0.9791, 0.6229, 0.8842, 0.6527, 0.8782, 0.6527, 0.937, 0.6526, 0.9702, 0.6516, 0.978, 0.01247, 0.8591, 0.01247, 0.954, 0.0, 0.954, 1.49e-08, 0.8591, 0.7462, 0.6431, 0.7464, 0.693, 0.7135, 0.6963, 0.7133, 0.6443, 0.27, 0.0, 0.3215, 0.008683, 0.336, 0.04189, 0.267, 0.036, 0.3215, 0.008683, 0.3666, 0.02534, 0.3698, 0.04111, 0.336, 0.04189, 0.7464, 0.693, 0.7471, 0.7427, 0.7141, 0.7442, 0.7135, 0.6963, 0.7471, 0.7427, 0.7481, 0.7903, 0.7151, 0.7906, 0.7141, 0.7442, 0.3666, 0.02534, 0.4074, 0.05235, 0.4028, 0.07131, 0.3698, 0.04111, 0.4074, 0.05235, 0.4424, 0.08568, 0.4343, 0.09253, 0.4028, 0.07131, 0.7481, 0.7903, 0.7495, 0.834, 0.7165, 0.8331, 0.7151, 0.7906, 0.5337, 0.4777, 0.5327, 0.5164, 0.4997, 0.5168, 0.5007, 0.4792, 0.4424, 0.08568, 0.4695, 0.1257, 0.45, 0.1271, 0.4343, 0.09253, 0.4695, 0.1257, 0.4893, 0.1704, 0.4743, 0.1647, 0.45, 0.1271, 0.5327, 0.5164, 0.5319, 0.5605, 0.499, 0.5597, 0.4997, 0.5168, 0.5319, 0.5605, 0.5314, 0.6084, 0.4984, 0.606, 0.499, 0.5597, 0.4893, 0.1704, 0.4983, 0.2177, 0.4679, 0.1978, 0.4743, 0.1647, 0.4983, 0.2177, 0.4983, 0.27, 0.4623, 0.267, 0.4679, 0.1978, 0.5314, 0.6084, 0.5313, 0.6582, 0.4983, 0.6582, 0.4984, 0.606, 0.8244, 0.8575, 0.8093, 0.8798, 0.78, 0.863, 0.7972, 0.8447, 0.7972, 0.8447, 0.78, 0.863, 0.7573, 0.8524, 0.7759, 0.8413, 0.78, 0.863, 0.7591, 0.8895, 0.7368, 0.8744, 0.7573, 0.8524, 0.8093, 0.8798, 0.7891, 0.9098, 0.7591, 0.8895, 0.78, 0.863, 0.832, 0.4679, 0.8162, 0.4727, 0.8012, 0.4515, 0.8225, 0.4451, 0.8198, 0.4777, 0.8162, 0.4727, 0.832, 0.4679, 0.8343, 0.4733, 0.8949, 0.3967, 0.9124, 0.4142, 0.8749, 0.445, 0.8611, 0.4244, 0.8611, 0.4244, 0.8749, 0.445, 0.832, 0.4679, 0.8225, 0.4451, 0.8749, 0.445, 0.8781, 0.4499, 0.8343, 0.4733, 0.832, 0.4679, 0.9124, 0.4142, 0.9166, 0.4183, 0.8781, 0.4499, 0.8749, 0.445, 0.9433, 0.3243, 0.9662, 0.3337, 0.9432, 0.3766, 0.9227, 0.3628, 0.9227, 0.3628, 0.9432, 0.3766, 0.9124, 0.4142, 0.8949, 0.3967, 0.9432, 0.3766, 0.9481, 0.3799, 0.9166, 0.4183, 0.9124, 0.4142, 0.9662, 0.3337, 0.9716, 0.336, 0.9481, 0.3799, 0.9432, 0.3766, 0.9433, 0.3243, 0.9498, 0.3029, 0.971, 0.3179, 0.9662, 0.3337, 0.9662, 0.3337, 0.971, 0.3179, 0.976, 0.3215, 0.9716, 0.336, 0.7949, 0.2966, 0.8128, 0.2701, 0.8158, 0.2714, 0.7968, 0.2986, 0.8002, 0.3019, 0.7968, 0.2986, 0.8158, 0.2714, 0.8139, 0.2851, 0.821, 0.2736, 0.8139, 0.2851, 0.8158, 0.2714, 0.8241, 0.2604, 0.8263, 0.2389, 0.8241, 0.2604, 0.8158, 0.2714, 0.8216, 0.2389, 0.8191, 0.2389, 0.8216, 0.2389, 0.8158, 0.2714, 0.8128, 0.2701, 0.8327, 0.8453, 0.831, 0.8478, 0.8038, 0.8365, 0.8049, 0.834, 0.8049, 0.834, 0.8038, 0.8365, 0.7749, 0.8363, 0.7745, 0.834, 0.8038, 0.8365, 0.7972, 0.8447, 0.7759, 0.8413, 0.7749, 0.8363, 0.831, 0.8478, 0.8244, 0.8575, 0.7972, 0.8447, 0.8038, 0.8365, 0.7113, 0.5755, 0.7035, 0.5748, 0.7036, 0.5606, 0.7115, 0.561, 0.7035, 0.5748, 0.6703, 0.5747, 0.6705, 0.5605, 0.7036, 0.5606, 0.7133, 0.4787, 0.7122, 0.5172, 0.7044, 0.5165, 0.7054, 0.4778, 0.7054, 0.4778, 0.7044, 0.5165, 0.6712, 0.5164, 0.6723, 0.4777, 0.7044, 0.5165, 0.7036, 0.5606, 0.6705, 0.5605, 0.6712, 0.5164, 0.7122, 0.5172, 0.7115, 0.561, 0.7036, 0.5606, 0.7044, 0.5165, 0.9266, 0.7409, 0.9276, 0.7883, 0.9197, 0.7888, 0.9187, 0.7413, 0.9187, 0.7413, 0.9197, 0.7888, 0.8866, 0.7892, 0.8856, 0.7416, 0.9197, 0.7888, 0.9211, 0.8325, 0.888, 0.8329, 0.8866, 0.7892, 0.9276, 0.7883, 0.929, 0.8318, 0.9211, 0.8325, 0.9197, 0.7888, 0.8854, 0.7268, 0.9185, 0.7265, 0.9187, 0.7413, 0.8856, 0.7416, 0.9185, 0.7265, 0.9264, 0.7259, 0.9266, 0.7409, 0.9187, 0.7413, 0.8575, 0.2389, 0.9088, 0.2389, 0.9055, 0.2723, 0.8552, 0.2623, 0.8552, 0.2623, 0.9055, 0.2723, 0.8957, 0.3045, 0.8484, 0.2849, 0.9433, 0.3243, 0.8957, 0.3045, 0.9055, 0.2723, 0.9474, 0.2389, 0.9474, 0.2807, 0.9055, 0.2723, 0.9088, 0.2389, 0.8484, 0.2849, 0.8957, 0.3045, 0.8798, 0.3342, 0.8372, 0.3057, 0.8372, 0.3057, 0.8798, 0.3342, 0.8585, 0.3602, 0.8223, 0.324, 0.8798, 0.3342, 0.9227, 0.3628, 0.8949, 0.3967, 0.8585, 0.3602, 0.8957, 0.3045, 0.9433, 0.3243, 0.9227, 0.3628, 0.8798, 0.3342, 0.8223, 0.324, 0.8585, 0.3602, 0.8325, 0.3816, 0.804, 0.3389, 0.804, 0.3389, 0.8325, 0.3816, 0.8028, 0.3974, 0.7832, 0.3501, 0.8325, 0.3816, 0.8611, 0.4244, 0.8225, 0.4451, 0.8028, 0.3974, 0.8585, 0.3602, 0.8949, 0.3967, 0.8611, 0.4244, 0.8325, 0.3816, 0.7832, 0.3501, 0.8028, 0.3974, 0.7706, 0.4072, 0.7606, 0.3569, 0.7606, 0.3569, 0.7706, 0.4072, 0.7371, 0.4105, 0.7371, 0.3592, 0.7706, 0.4072, 0.779, 0.4491, 0.7371, 0.4491, 0.7371, 0.4105, 0.8225, 0.4451, 0.7706, 0.4072, 0.8028, 0.3974, 0.7719, 0.3228, 0.774, 0.3279, 0.7564, 0.3332, 0.7587, 0.3259, 0.7587, 0.3259, 0.7564, 0.3332, 0.7371, 0.3351, 0.7371, 0.3281, 0.7564, 0.3332, 0.7606, 0.3569, 0.7371, 0.3592, 0.7371, 0.3351, 0.774, 0.3279, 0.7832, 0.3501, 0.7606, 0.3569, 0.7564, 0.3332, 0.8002, 0.3019, 0.8052, 0.3069, 0.7902, 0.3191, 0.7834, 0.3156, 0.7834, 0.3156, 0.7902, 0.3191, 0.774, 0.3279, 0.7719, 0.3228, 0.7902, 0.3191, 0.804, 0.3389, 0.7832, 0.3501, 0.774, 0.3279, 0.8052, 0.3069, 0.8223, 0.324, 0.804, 0.3389, 0.7902, 0.3191, 0.821, 0.2736, 0.8261, 0.2757, 0.8174, 0.2919, 0.8139, 0.2851, 0.8139, 0.2851, 0.8174, 0.2919, 0.8052, 0.3069, 0.8002, 0.3019, 0.8174, 0.2919, 0.8372, 0.3057, 0.8223, 0.324, 0.8052, 0.3069, 0.8261, 0.2757, 0.8484, 0.2849, 0.8372, 0.3057, 0.8174, 0.2919, 0.8263, 0.2389, 0.8333, 0.2389, 0.8314, 0.2581, 0.8241, 0.2604, 0.8241, 0.2604, 0.8314, 0.2581, 0.8261, 0.2757, 0.821, 0.2736, 0.8314, 0.2581, 0.8552, 0.2623, 0.8484, 0.2849, 0.8261, 0.2757, 0.8333, 0.2389, 0.8575, 0.2389, 0.8552, 0.2623, 0.8314, 0.2581, 0.7371, 0.3281, 0.7371, 0.3234, 0.7697, 0.3176, 0.7587, 0.3259, 0.7719, 0.3228, 0.7587, 0.3259, 0.7697, 0.3176, 0.7834, 0.3156, 0.8002, 0.3019, 0.7834, 0.3156, 0.7697, 0.3176, 0.7968, 0.2986, 0.7949, 0.2966, 0.7968, 0.2986, 0.7697, 0.3176, 0.7684, 0.3145, 0.7371, 0.3208, 0.7684, 0.3145, 0.7697, 0.3176, 0.7371, 0.3234, 0.4831, 0.6151, 0.4825, 0.6403, 0.479, 0.6394, 0.4795, 0.6136, 0.4795, 0.6136, 0.479, 0.6394, 0.4754, 0.6385, 0.476, 0.6119, 0.479, 0.6394, 0.4787, 0.6697, 0.4752, 0.6697, 0.4754, 0.6385, 0.4825, 0.6403, 0.4823, 0.6697, 0.4787, 0.6697, 0.479, 0.6394, 0.7759, 0.8413, 0.7573, 0.8524, 0.7481, 0.8472, 0.7749, 0.8363, 0.7749, 0.8363, 0.7481, 0.8472, 0.7462, 0.8453, 0.7745, 0.834, 0.7481, 0.8472, 0.727, 0.8678, 0.7246, 0.8661, 0.7462, 0.8453, 0.7573, 0.8524, 0.7368, 0.8744, 0.727, 0.8678, 0.7481, 0.8472, 0.4904, 0.6716, 0.4939, 0.6716, 0.4941, 0.7018, 0.4906, 0.7028, 0.4906, 0.7028, 0.4941, 0.7018, 0.4947, 0.7277, 0.4912, 0.7293, 0.4941, 0.7018, 0.4977, 0.701, 0.4983, 0.7261, 0.4947, 0.7277, 0.4939, 0.6716, 0.4975, 0.6716, 0.4977, 0.701, 0.4941, 0.7018, 0.3698, 0.04111, 0.4028, 0.07131, 0.3879, 0.1318, 0.336, 0.04189, 0.267, 0.036, 0.336, 0.04189, 0.3879, 0.1318, 0.2595, 0.1247, 0.2491, 0.2491, 0.2595, 0.1247, 0.3879, 0.1318, 0.3736, 0.2595, 0.4623, 0.267, 0.3736, 0.2595, 0.3879, 0.1318, 0.4679, 0.1978, 0.4743, 0.1647, 0.4679, 0.1978, 0.3879, 0.1318, 0.45, 0.1271, 0.4343, 0.09253, 0.45, 0.1271, 0.3879, 0.1318, 0.4028, 0.07131, 0.6703, 0.5747, 0.6115, 0.5747, 0.6011, 0.5747, 0.6012, 0.5605, 0.6705, 0.5605, 0.6011, 0.5747, 0.5719, 0.5747, 0.5704, 0.5889, 0.5684, 0.6084, 0.5314, 0.6084, 0.5319, 0.5605, 0.6012, 0.5605, 0.5684, 0.6084, 0.5667, 0.6582, 0.5313, 0.6582, 0.5314, 0.6084, 0.6723, 0.4777, 0.6712, 0.5164, 0.602, 0.5164, 0.603, 0.4777, 0.603, 0.4777, 0.602, 0.5164, 0.5327, 0.5164, 0.5337, 0.4777, 0.602, 0.5164, 0.6012, 0.5605, 0.5319, 0.5605, 0.5327, 0.5164, 0.6712, 0.5164, 0.6705, 0.5605, 0.6012, 0.5605, 0.602, 0.5164, 0.8856, 0.7416, 0.8866, 0.7892, 0.8174, 0.7897, 0.8163, 0.7421, 0.8163, 0.7421, 0.8174, 0.7897, 0.7481, 0.7903, 0.7471, 0.7427, 0.8174, 0.7897, 0.8188, 0.8334, 0.7495, 0.834, 0.7481, 0.7903, 0.8866, 0.7892, 0.888, 0.8329, 0.8188, 0.8334, 0.8174, 0.7897, 0.7462, 0.6431, 0.7816, 0.6428, 0.7834, 0.6927, 0.7464, 0.693, 0.7464, 0.693, 0.7834, 0.6927, 0.7854, 0.7128, 0.7869, 0.7276, 0.8161, 0.7274, 0.8163, 0.7421, 0.7471, 0.7427, 0.8161, 0.7274, 0.8266, 0.7273, 0.8854, 0.7268, 0.8856, 0.7416, 0.8163, 0.7421, 0.5107, 0.9335, 0.5107, 0.9706, 0.4983, 0.9706, 0.4983, 0.9335, 0.1545, 0.8676, 0.1842, 0.8591, 0.1842, 0.8883, 0.1842, 0.8988, 0.1545, 0.9048, 0.929, 0.5612, 0.929, 0.5612, 0.9339, 0.5114, 0.9398, 0.492, 0.9739, 0.5113, 0.9739, 0.5612, 0.9398, 0.492, 0.9441, 0.4777, 0.9739, 0.4989, 0.9739, 0.5113, 0.5606, 0.9335, 0.5606, 0.9706, 0.5107, 0.9706, 0.5107, 0.9335, 0.1842, 0.8988, 0.1842, 0.9576, 0.1841, 0.9907, 0.1831, 0.9985, 0.178, 1.0, 0.1569, 0.9997, 0.1545, 0.9997, 0.1545, 0.9048, 0.4983, 0.8386, 0.5107, 0.8386, 0.5107, 0.9335, 0.4983, 0.9335, 0.4929, 0.8778, 0.4631, 0.8718, 0.4631, 0.8613, 0.4631, 0.8321, 0.4929, 0.8406, 0.4749, 0.6316, 0.4408, 0.651, 0.4349, 0.6315, 0.43, 0.5817, 0.43, 0.5817, 0.4749, 0.5817, 0.4451, 0.6652, 0.4408, 0.651, 0.4749, 0.6316, 0.4749, 0.6441, 0.4693, 0.973, 0.4643, 0.9715, 0.4632, 0.9637, 0.4631, 0.9306, 0.4631, 0.8718, 0.4929, 0.8778, 0.4929, 0.9727, 0.4905, 0.9727, 0.8012, 0.0262, 0.8225, 0.03267, 0.7706, 0.07055, 0.779, 0.02861, 0.787, 0.02861, 0.7995, 0.02861, 0.9474, 0.189, 0.9474, 0.197, 0.9055, 0.2054, 0.9433, 0.1535, 0.9498, 0.1748, 0.9474, 0.1765, 0.9474, 0.2887, 0.9474, 0.3012, 0.9498, 0.3029, 0.9433, 0.3243, 0.9055, 0.2723, 0.9474, 0.2807, 0.8012, 0.4515, 0.7995, 0.4491, 0.787, 0.4491, 0.779, 0.4491, 0.7706, 0.4072, 0.8225, 0.4451])
me_cylinder.materials.append(mat_base)
me_cylinder.materials.append(mat_accents)
me_cylinder.materials.append(mat_dark)
me_cylinder.use_remesh_fix_poles = True
me_cylinder.use_remesh_preserve_attributes = False
me_cylinder.update()
arm_metarig = bpy.data.armatures.new('metarig')  # bones are not reproduced

# ---- objects
ob_metarig = bpy.data.objects.new('metarig', arm_metarig)
ob_sun = bpy.data.objects.new('Sun', light_sun_002)
ob_1st_floor = bpy.data.objects.new('1st_floor', None)
ob_2nd_floor = bpy.data.objects.new('2nd_floor', None)
ob_chamber = bpy.data.objects.new('Chamber', me_cylinder)

# ---- transforms, parenting, visibility, modifiers, constraints
ob_metarig.location = (0.0, 0.0, 0.0)
ob_metarig.scale = (0.05021, 0.05021, 0.05021)
ob_sun.location = (0.0, 0.0, 0.0)
ob_sun.rotation_euler = (0.5236, -0.0, 0.0)
ob_1st_floor.location = (0.2712, 0.1503, 0.0009129)
ob_1st_floor.rotation_euler = (1.192e-07, -2.22e-16, 2.22e-16)
ob_1st_floor.scale = (1.004, 1.004, 1.004)
ob_1st_floor.empty_display_type = 'IMAGE'
ob_1st_floor.empty_display_size = 5.0
ob_1st_floor.empty_image_depth = 'BACK'
ob_1st_floor.show_empty_image_perspective = False
ob_1st_floor.use_empty_image_alpha = True
ob_1st_floor.empty_image_side = 'FRONT'
ob_1st_floor.color = (1.0, 1.0, 1.0, 0.3)
ob_2nd_floor.location = (0.3406, 0.467, 0.0009129)
ob_2nd_floor.rotation_euler = (1.192e-07, -2.22e-16, 2.22e-16)
ob_2nd_floor.scale = (1.004, 1.004, 1.004)
ob_2nd_floor.empty_display_type = 'IMAGE'
ob_2nd_floor.empty_display_size = 5.0
ob_2nd_floor.empty_image_depth = 'BACK'
ob_2nd_floor.show_empty_image_perspective = False
ob_2nd_floor.use_empty_image_alpha = True
ob_2nd_floor.empty_image_side = 'FRONT'
ob_2nd_floor.color = (1.0, 1.0, 1.0, 0.3)
ob_chamber.location = (0.0, 0.0, -6.141e-08)
ob_chamber.scale = (0.6986, 0.6986, 0.6986)

# ---- collection membership
scene.collection.objects.link(ob_metarig)
scene.collection.objects.link(ob_sun)
col_reference.objects.link(ob_1st_floor)
col_reference.objects.link(ob_2nd_floor)
col_central.objects.link(ob_chamber)

# ---- scene / render settings (as saved in the file)
scene.frame_start = 1; scene.frame_end = 250; scene.frame_set(1)
scene.render.engine = 'BLENDER_EEVEE_NEXT'
scene.cycles.use_denoising = False
scene.cycles.sampling_pattern = 'TABULATED_SOBOL'
scene.cycles.adaptive_threshold = 1.0
scene.cycles.use_light_tree = False
scene.cycles.bake_type = 'DIFFUSE'
scene.eevee.taa_render_samples = 100
scene.view_settings.view_transform = 'Filmic'
bpy.context.view_layer.update()

# ---- added for rendering (the .blend has no active camera): camera
cam_auto = bpy.data.cameras.new('AutoCamera')
cam_auto.lens = 50.0
cam_auto.sensor_width = 36.0
cam_auto.clip_end = 1000.0
ob_auto_camera = bpy.data.objects.new('AutoCamera', cam_auto)
scene.collection.objects.link(ob_auto_camera)
ob_auto_camera.location = (1.8658, -2.23896, 1.7926)
ob_auto_camera.rotation_euler = (1.09748, -7.21219e-08, 0.694738)
scene.camera = ob_auto_camera
bpy.context.view_layer.update()
